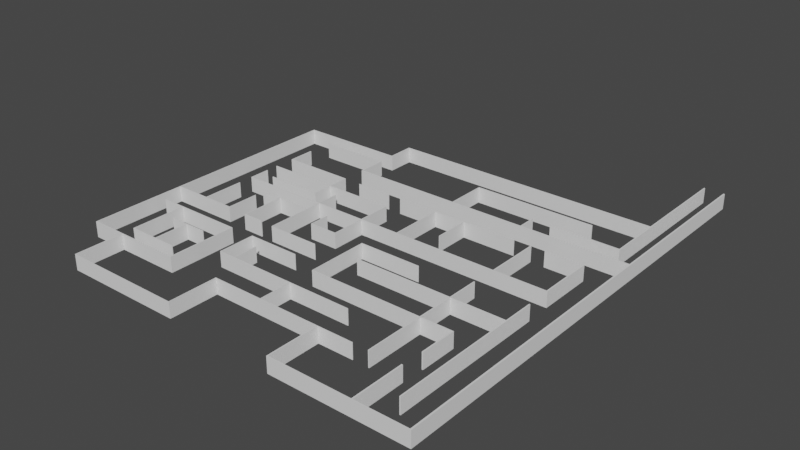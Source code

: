 # Source: paredesPuerta2.blend  (saved by Blender 3.3.6; exported with 4.5.12 LTS)
import bpy
from mathutils import Matrix  # noqa: F401  (used for matrix-valued properties, if any)

bpy.ops.wm.read_factory_settings(use_empty=True)
scene = bpy.context.scene
scene.name = 'Scene'

# ---- collections
col_collection = bpy.data.collections.new('Collection'); scene.collection.children.link(col_collection)

# ---- node groups
ng_auto_smooth = bpy.data.node_groups.new('Auto Smooth', 'GeometryNodeTree')
_s = ng_auto_smooth.interface.new_socket(name='Geometry', in_out='OUTPUT', socket_type='NodeSocketGeometry')
_s = ng_auto_smooth.interface.new_socket(name='Geometry', in_out='INPUT', socket_type='NodeSocketGeometry')
_s = ng_auto_smooth.interface.new_socket(name='Angle', in_out='INPUT', socket_type='NodeSocketFloat')
_s.subtype = 'ANGLE'
_s.min_value = 0.0
_s.max_value = 3.142
ng_auto_smooth.is_modifier = True
_N = ng_auto_smooth.nodes; _L = ng_auto_smooth.links
n0 = _N.new('NodeGroupOutput'); n0.name = 'Group Output'; n0.location = (480, -100)
n1 = _N.new('NodeGroupInput'); n1.name = 'Group Input'; n1.location = (-420, -300)
n2 = _N.new('NodeGroupInput'); n2.name = 'Group Input.001'; n2.location = (-60, -100)
n3 = _N.new('GeometryNodeSetShadeSmooth'); n3.name = 'Set Shade Smooth'; n3.location = (120, -100)
n3.domain = 'EDGE'
n4 = _N.new('GeometryNodeSetShadeSmooth'); n4.name = 'Set Shade Smooth.001'; n4.location = (300, -100)
n5 = _N.new('GeometryNodeInputMeshEdgeAngle'); n5.name = 'Edge Angle'; n5.location = (-420, -220)
n6 = _N.new('GeometryNodeInputEdgeSmooth'); n6.name = 'Is Edge Smooth'; n6.location = (-60, -160)
n7 = _N.new('GeometryNodeInputShadeSmooth'); n7.name = 'Is Face Smooth'; n7.location = (-240, -340)
n8 = _N.new('FunctionNodeBooleanMath'); n8.name = 'Boolean Math'; n8.location = (-60, -220)
n9 = _N.new('FunctionNodeCompare'); n9.name = 'Compare'; n9.location = (-240, -180)
n9.operation = 'LESS_EQUAL'
_L.new(n5.outputs[0], n9.inputs[0])
_L.new(n4.outputs[0], n0.inputs[0])
_L.new(n1.outputs[1], n9.inputs[1])
_L.new(n9.outputs[0], n8.inputs[0])
_L.new(n7.outputs[0], n8.inputs[1])
_L.new(n2.outputs[0], n3.inputs[0])
_L.new(n6.outputs[0], n3.inputs[1])
_L.new(n3.outputs[0], n4.inputs[0])
_L.new(n8.outputs[0], n3.inputs[2])
n0.is_active_output = True

# ---- world
world_world = bpy.data.worlds.new('World'); scene.world = world_world
world_world.use_nodes = True; world_world.node_tree.nodes.clear()
_N = world_world.node_tree.nodes; _L = world_world.node_tree.links
n0 = _N.new('ShaderNodeOutputWorld'); n0.name = 'World Output'; n0.location = (300, 300)
n1 = _N.new('ShaderNodeBackground'); n1.name = 'Background'; n1.location = (10, 300)
n1.inputs[0].default_value = (0.05088, 0.05088, 0.05088, 1.0)
_L.new(n1.outputs[0], n0.inputs[0])
n0.is_active_output = True
world_world.color = (0.05088, 0.05088, 0.05088)
world_world.use_sun_shadow = False
world_world.sun_shadow_jitter_overblur = 0.0

# ---- meshes
me_circle_003 = bpy.data.meshes.new('Circle.003')
me_circle_003.from_pydata([(-1.59, 0.1531, 0.6751), (-1.59, 0.1527, 0.6795), (-1.59, 0.1514, 0.6837), (-1.59, 0.1493, 0.6876), (-1.59, 0.1464, 0.6911), (-1.59, 0.143, 0.6939), (-1.59, 0.1391, 0.696), (-1.59, 0.1348, 0.6973), (-1.59, 0.1304, 0.6977), (-1.59, 0.126, 0.6973), (-1.59, 0.1218, 0.696), (-1.59, 0.1178, 0.6939), (-1.59, 0.1144, 0.6911), (-1.59, 0.1116, 0.6876), (-1.59, 0.1095, 0.6837), (-1.59, 0.1082, 0.6795), (-1.59, 0.1078, 0.6751), (-1.59, 0.1082, 0.6706), (-1.59, 0.1095, 0.6664), (-1.59, 0.1116, 0.6625), (-1.59, 0.1144, 0.659), (-1.59, 0.1178, 0.6562), (-1.59, 0.1218, 0.6541), (-1.59, 0.126, 0.6528), (-1.59, 0.1304, 0.6524), (-1.59, 0.1348, 0.6528), (-1.59, 0.1391, 0.6541), (-1.59, 0.143, 0.6562), (-1.59, 0.1464, 0.659), (-1.59, 0.1493, 0.6625), (-1.59, 0.1514, 0.6664), (-1.59, 0.1527, 0.6706), (-1.577, 0.1531, 0.6751), (-1.577, 0.1527, 0.6795), (-1.577, 0.1514, 0.6837), (-1.577, 0.1493, 0.6876), (-1.577, 0.1464, 0.6911), (-1.577, 0.143, 0.6939), (-1.577, 0.1391, 0.696), (-1.577, 0.1348, 0.6973), (-1.577, 0.1304, 0.6977), (-1.577, 0.126, 0.6973), (-1.577, 0.1218, 0.696), (-1.577, 0.1178, 0.6939), (-1.577, 0.1144, 0.6911), (-1.577, 0.1116, 0.6876), (-1.577, 0.1095, 0.6837), (-1.577, 0.1082, 0.6795), (-1.577, 0.1078, 0.6751), (-1.577, 0.1082, 0.6706), (-1.577, 0.1095, 0.6664), (-1.577, 0.1116, 0.6625), (-1.577, 0.1144, 0.659), (-1.577, 0.1178, 0.6562), (-1.577, 0.1218, 0.6541), (-1.577, 0.126, 0.6528), (-1.577, 0.1304, 0.6524), (-1.577, 0.1348, 0.6528), (-1.577, 0.1391, 0.6541), (-1.577, 0.143, 0.6562), (-1.577, 0.1464, 0.659), (-1.577, 0.1493, 0.6625), (-1.577, 0.1514, 0.6664), (-1.577, 0.1527, 0.6706), (-1.577, 0.1424, 0.6709), (-1.577, 0.1422, 0.6733), (-1.577, 0.1415, 0.6755), (-1.577, 0.1404, 0.6776), (-1.577, 0.1389, 0.6794), (-1.577, 0.1371, 0.6809), (-1.577, 0.135, 0.6912), (-1.577, 0.1328, 0.6918), (-1.577, 0.1304, 0.6921), (-1.577, 0.1281, 0.6918), (-1.577, 0.1258, 0.6912), (-1.577, 0.1238, 0.6809), (-1.577, 0.1219, 0.6794), (-1.577, 0.1204, 0.6776), (-1.577, 0.1193, 0.6755), (-1.577, 0.1187, 0.6733), (-1.577, 0.1184, 0.6709), (-1.577, 0.1187, 0.6686), (-1.577, 0.1193, 0.6664), (-1.577, 0.1204, 0.6643), (-1.577, 0.1219, 0.6625), (-1.577, 0.1238, 0.661), (-1.577, 0.1258, 0.6599), (-1.577, 0.1281, 0.6592), (-1.577, 0.1304, 0.6589), (-1.577, 0.1328, 0.6592), (-1.577, 0.135, 0.6599), (-1.577, 0.1371, 0.661), (-1.577, 0.1389, 0.6625), (-1.577, 0.1404, 0.6643), (-1.577, 0.1415, 0.6664), (-1.577, 0.1422, 0.6686), (-1.59, 0.126, 0.6122), (-1.59, 0.1218, 0.6135), (-1.59, 0.1304, 0.6118), (-1.59, 0.1348, 0.6122), (-1.59, 0.1391, 0.6135), (-1.581, 0.126, 0.6528), (-1.581, 0.1218, 0.6541), (-1.581, 0.1304, 0.6524), (-1.581, 0.1348, 0.6528), (-1.581, 0.1391, 0.6541), (-1.581, 0.1304, 0.6118), (-1.581, 0.126, 0.6122), (-1.581, 0.1218, 0.6135), (-1.581, 0.1348, 0.6122), (-1.581, 0.1391, 0.6135), (-1.596, 0.1424, 0.6709), (-1.596, 0.1422, 0.6733), (-1.596, 0.1415, 0.6755), (-1.596, 0.1404, 0.6776), (-1.596, 0.1389, 0.6794), (-1.596, 0.1371, 0.6809), (-1.596, 0.135, 0.6912), (-1.596, 0.1328, 0.6918), (-1.596, 0.1304, 0.6921), (-1.596, 0.1281, 0.6918), (-1.596, 0.1258, 0.6912), (-1.596, 0.1238, 0.6809), (-1.596, 0.1219, 0.6794), (-1.596, 0.1204, 0.6776), (-1.596, 0.1193, 0.6755), (-1.596, 0.1187, 0.6733), (-1.596, 0.1184, 0.6709), (-1.596, 0.1187, 0.6686), (-1.596, 0.1193, 0.6664), (-1.596, 0.1204, 0.6643), (-1.596, 0.1219, 0.6625), (-1.596, 0.1238, 0.661), (-1.596, 0.1258, 0.6599), (-1.596, 0.1281, 0.6592), (-1.596, 0.1304, 0.6589), (-1.596, 0.1328, 0.6592), (-1.596, 0.135, 0.6599), (-1.596, 0.1371, 0.661), (-1.596, 0.1389, 0.6625), (-1.596, 0.1404, 0.6643), (-1.596, 0.1415, 0.6664), (-1.596, 0.1422, 0.6686)], [], [(9, 10, 42, 41), (23, 24, 98, 96), (10, 11, 43, 42), (11, 12, 44, 43), (58, 57, 104, 105), (12, 13, 45, 44), (26, 27, 59, 58), (13, 14, 46, 45), (0, 1, 33, 32), (27, 28, 60, 59), (14, 15, 47, 46), (1, 2, 34, 33), (28, 29, 61, 60), (15, 16, 48, 47), (2, 3, 35, 34), (29, 30, 62, 61), (16, 17, 49, 48), (3, 4, 36, 35), (30, 31, 63, 62), (17, 18, 50, 49), (4, 5, 37, 36), (31, 0, 32, 63), (18, 19, 51, 50), (5, 6, 38, 37), (19, 20, 52, 51), (6, 7, 39, 38), (20, 21, 53, 52), (7, 8, 40, 39), (21, 22, 54, 53), (8, 9, 41, 40), (22, 23, 96, 97), (41, 42, 74, 73), (55, 56, 88, 87), (42, 43, 75, 74), (56, 57, 89, 88), (43, 44, 76, 75), (57, 58, 90, 89), (44, 45, 77, 76), (58, 59, 91, 90), (45, 46, 78, 77), (32, 33, 65, 64), (59, 60, 92, 91), (46, 47, 79, 78), (33, 34, 66, 65), (60, 61, 93, 92), (47, 48, 80, 79), (34, 35, 67, 66), (61, 62, 94, 93), (48, 49, 81, 80), (35, 36, 68, 67), (62, 63, 95, 94), (49, 50, 82, 81), (36, 37, 69, 68), (63, 32, 64, 95), (50, 51, 83, 82), (37, 38, 70, 69), (51, 52, 84, 83), (38, 39, 71, 70), (52, 53, 85, 84), (39, 40, 72, 71), (53, 54, 86, 85), (40, 41, 73, 72), (54, 55, 87, 86), (97, 108, 102, 22), (98, 99, 109, 106), (97, 96, 107, 108), (24, 25, 99, 98), (57, 56, 103, 104), (25, 26, 100, 99), (105, 104, 109, 110), (104, 103, 106, 109), (101, 102, 108, 107), (103, 101, 107, 106), (55, 54, 102, 101), (96, 98, 106, 107), (105, 110, 100, 26), (99, 100, 110, 109), (56, 55, 101, 103), (90, 91, 138, 137), (77, 78, 125, 124), (64, 65, 112, 111), (91, 92, 139, 138), (78, 79, 126, 125), (65, 66, 113, 112), (92, 93, 140, 139), (79, 80, 127, 126), (66, 67, 114, 113), (93, 94, 141, 140), (80, 81, 128, 127), (67, 68, 115, 114), (94, 95, 142, 141), (81, 82, 129, 128), (68, 69, 116, 115), (95, 64, 111, 142), (82, 83, 130, 129), (69, 70, 117, 116), (83, 84, 131, 130), (70, 71, 118, 117), (84, 85, 132, 131), (71, 72, 119, 118), (85, 86, 133, 132), (72, 73, 120, 119), (86, 87, 134, 133), (73, 74, 121, 120), (87, 88, 135, 134), (74, 75, 122, 121), (88, 89, 136, 135), (75, 76, 123, 122), (89, 90, 137, 136), (76, 77, 124, 123), (112, 113, 114, 115, 116, 117, 118, 119, 120, 121, 122, 123, 124, 125, 126, 127, 128, 129, 130, 131, 132, 133, 134, 135, 136, 137, 138, 139, 140, 141, 142, 111)])
me_circle_003.polygons.foreach_set('use_smooth', [True] * 111)
_uv = me_circle_003.uv_layers.new(name='UVMap')
_uv.uv.foreach_set('vector', [0.0, 0.0, 0.0, 0.0, 0.0, 0.0, 0.0, 0.0, 0.0, 0.0, 0.0, 0.0, 0.0, 0.0, 0.0, 0.0, 0.0, 0.0, 0.0, 0.0, 0.0, 0.0, 0.0, 0.0, 0.0, 0.0, 0.0, 0.0, 0.0, 0.0, 0.0, 0.0, 0.0, 0.0, 0.0, 0.0, 0.0, 0.0, 0.0, 0.0, 0.0, 0.0, 0.0, 0.0, 0.0, 0.0, 0.0, 0.0, 0.0, 0.0, 0.0, 0.0, 0.0, 0.0, 0.0, 0.0, 0.0, 0.0, 0.0, 0.0, 0.0, 0.0, 0.0, 0.0, 0.0, 0.0, 0.0, 0.0, 0.0, 0.0, 0.0, 0.0, 0.0, 0.0, 0.0, 0.0, 0.0, 0.0, 0.0, 0.0, 0.0, 0.0, 0.0, 0.0, 0.0, 0.0, 0.0, 0.0, 0.0, 0.0, 0.0, 0.0, 0.0, 0.0, 0.0, 0.0, 0.0, 0.0, 0.0, 0.0, 0.0, 0.0, 0.0, 0.0, 0.0, 0.0, 0.0, 0.0, 0.0, 0.0, 0.0, 0.0, 0.0, 0.0, 0.0, 0.0, 0.0, 0.0, 0.0, 0.0, 0.0, 0.0, 0.0, 0.0, 0.0, 0.0, 0.0, 0.0, 0.0, 0.0, 0.0, 0.0, 0.0, 0.0, 0.0, 0.0, 0.0, 0.0, 0.0, 0.0, 0.0, 0.0, 0.0, 0.0, 0.0, 0.0, 0.0, 0.0, 0.0, 0.0, 0.0, 0.0, 0.0, 0.0, 0.0, 0.0, 0.0, 0.0, 0.0, 0.0, 0.0, 0.0, 0.0, 0.0, 0.0, 0.0, 0.0, 0.0, 0.0, 0.0, 0.0, 0.0, 0.0, 0.0, 0.0, 0.0, 0.0, 0.0, 0.0, 0.0, 0.0, 0.0, 0.0, 0.0, 0.0, 0.0, 0.0, 0.0, 0.0, 0.0, 0.0, 0.0, 0.0, 0.0, 0.0, 0.0, 0.0, 0.0, 0.0, 0.0, 0.0, 0.0, 0.0, 0.0, 0.0, 0.0, 0.0, 0.0, 0.0, 0.0, 0.0, 0.0, 0.0, 0.0, 0.0, 0.0, 0.0, 0.0, 0.0, 0.0, 0.0, 0.0, 0.0, 0.0, 0.0, 0.0, 0.0, 0.0, 0.0, 0.0, 0.0, 0.0, 0.0, 0.0, 0.0, 0.0, 0.0, 0.0, 0.0, 0.0, 0.0, 0.0, 0.0, 0.0, 0.0, 0.0, 0.0, 0.0, 0.0, 0.0, 0.0, 0.0, 0.0, 0.0, 0.0, 0.0, 0.0, 0.0, 0.0, 0.0, 0.0, 0.0, 0.0, 0.0, 0.0, 0.0, 0.0, 0.0, 0.0, 0.0, 0.0, 0.0, 0.0, 0.0, 0.0, 0.0, 0.0, 0.0, 0.0, 0.0, 0.0, 0.0, 0.0, 0.0, 0.0, 0.0, 0.0, 0.0, 0.0, 0.0, 0.0, 0.0, 0.0, 0.0, 0.0, 0.0, 0.0, 0.0, 0.0, 0.0, 0.0, 0.0, 0.0, 0.0, 0.0, 0.0, 0.0, 0.0, 0.0, 0.0, 0.0, 0.0, 0.0, 0.0, 0.0, 0.0, 0.0, 0.0, 0.0, 0.0, 0.0, 0.0, 0.0, 0.0, 0.0, 0.0, 0.0, 0.0, 0.0, 0.0, 0.0, 0.0, 0.0, 0.0, 0.0, 0.0, 0.0, 0.0, 0.0, 0.0, 0.0, 0.0, 0.0, 0.0, 0.0, 0.0, 0.0, 0.0, 0.0, 0.0, 0.0, 0.0, 0.0, 0.0, 0.0, 0.0, 0.0, 0.0, 0.0, 0.0, 0.0, 0.0, 0.0, 0.0, 0.0, 0.0, 0.0, 0.0, 0.0, 0.0, 0.0, 0.0, 0.0, 0.0, 0.0, 0.0, 0.0, 0.0, 0.0, 0.0, 0.0, 0.0, 0.0, 0.0, 0.0, 0.0, 0.0, 0.0, 0.0, 0.0, 0.0, 0.0, 0.0, 0.0, 0.0, 0.0, 0.0, 0.0, 0.0, 0.0, 0.0, 0.0, 0.0, 0.0, 0.0, 0.0, 0.0, 0.0, 0.0, 0.0, 0.0, 0.0, 0.0, 0.0, 0.0, 0.0, 0.0, 0.0, 0.0, 0.0, 0.0, 0.0, 0.0, 0.0, 0.0, 0.0, 0.0, 0.0, 0.0, 0.0, 0.0, 0.0, 0.0, 0.0, 0.0, 0.0, 0.0, 0.0, 0.0, 0.0, 0.0, 0.0, 0.0, 0.0, 0.0, 0.0, 0.0, 0.0, 0.0, 0.0, 0.0, 0.0, 0.0, 0.0, 0.0, 0.0, 0.0, 0.0, 0.0, 0.0, 0.0, 0.0, 0.0, 0.0, 0.0, 0.0, 0.0, 0.0, 0.0, 0.0, 0.0, 0.0, 0.0, 0.0, 0.0, 0.0, 0.0, 0.0, 0.0, 0.0, 0.0, 0.0, 0.0, 0.0, 0.0, 0.0, 0.0, 0.0, 0.0, 0.0, 0.0, 0.0, 0.0, 0.0, 0.0, 0.0, 0.0, 0.0, 0.0, 0.0, 0.0, 0.0, 0.0, 0.0, 0.0, 0.0, 0.0, 0.0, 0.0, 0.0, 0.0, 0.0, 0.0, 0.0, 0.0, 0.0, 0.0, 0.0, 0.0, 0.0, 0.0, 0.0, 0.0, 0.0, 0.0, 0.0, 0.0, 0.0, 0.0, 0.0, 0.0, 0.0, 0.0, 0.0, 0.0, 0.0, 0.0, 0.0, 0.0, 0.0, 0.0, 0.0, 0.0, 0.0, 0.0, 0.0, 0.0, 0.0, 0.0, 0.0, 0.0, 0.0, 0.0, 0.0, 0.0, 0.0, 0.0, 0.0, 0.0, 0.0, 0.0, 0.0, 0.0, 0.0, 0.0, 0.0, 0.0, 0.0, 0.0, 0.0, 0.0, 0.0, 0.0, 0.0, 0.0, 0.0, 0.0, 0.0, 0.0, 0.0, 0.0, 0.0, 0.0, 0.0, 0.0, 0.0, 0.0, 0.0, 0.0, 0.0, 0.0, 0.0, 0.0, 0.0, 0.0, 0.0, 0.0, 0.0, 0.0, 0.0, 0.0, 0.0, 0.0, 0.0, 0.0, 0.0, 0.0, 0.0, 0.0, 0.0, 0.0, 0.0, 0.0, 0.0, 0.0, 0.0, 0.0, 0.0, 0.0, 0.0, 0.0, 0.0, 0.0, 0.0, 0.0, 0.0, 0.0, 0.0, 0.0, 0.0, 0.0, 0.0, 0.0, 0.0, 0.0, 0.0, 0.0, 0.0, 0.0, 0.0, 0.0, 0.0, 0.0, 0.0, 0.0, 0.0, 0.0, 0.0, 0.0, 0.0, 0.0, 0.0, 0.0, 0.0, 0.0, 0.0, 0.0, 0.0, 0.0, 0.0, 0.0, 0.0, 0.0, 0.0, 0.0, 0.0, 0.0, 0.0, 0.0, 0.0, 0.0, 0.0, 0.0, 0.0, 0.0, 0.0, 0.0, 0.0, 0.0, 0.0, 0.0, 0.0, 0.0, 0.0, 0.0, 0.0, 0.0, 0.0, 0.0, 0.0, 0.0, 0.0, 0.0, 0.0, 0.0, 0.0, 0.0, 0.0, 0.0, 0.0, 0.0, 0.0, 0.0, 0.0, 0.0, 0.0, 0.0, 0.0, 0.0, 0.0, 0.0, 0.0, 0.0, 0.0, 0.0, 0.0, 0.0, 0.0, 0.0, 0.0, 0.0, 0.0, 0.0, 0.0, 0.0, 0.0, 0.0, 0.0, 0.0, 0.0, 0.0, 0.0, 0.0, 0.0, 0.0, 0.0, 0.0, 0.0, 0.0, 0.0, 0.0, 0.0, 0.0, 0.0, 0.0, 0.0, 0.0, 0.0, 0.0, 0.0, 0.0, 0.0, 0.0, 0.0, 0.0, 0.0, 0.0, 0.0, 0.0, 0.0, 0.0, 0.0, 0.0, 0.0, 0.0, 0.0, 0.0, 0.0, 0.0, 0.0, 0.0, 0.0, 0.0, 0.0, 0.0, 0.0, 0.0, 0.0, 0.0, 0.0, 0.0, 0.0, 0.0, 0.0, 0.0, 0.0, 0.0, 0.0, 0.0, 0.0, 0.0, 0.0, 0.0, 0.0, 0.0, 0.0, 0.0, 0.0, 0.0, 0.0, 0.0, 0.0, 0.0, 0.0, 0.0, 0.0, 0.0, 0.0, 0.0, 0.0, 0.0, 0.0, 0.0, 0.0, 0.0, 0.0, 0.0, 0.0, 0.0, 0.0, 0.0, 0.0, 0.0, 0.0, 0.0, 0.0, 0.0, 0.0, 0.0, 0.0, 0.0, 0.0, 0.0, 0.0, 0.0, 0.0, 0.0, 0.0, 0.0, 0.0, 0.0, 0.0, 0.0, 0.0, 0.0, 0.0, 0.0, 0.0, 0.0, 0.0, 0.0, 0.0, 0.0, 0.0, 0.0, 0.0, 0.0, 0.0, 0.0, 0.0, 0.0, 0.0, 0.0, 0.0, 0.0, 0.0, 0.0, 0.0, 0.0, 0.0, 0.0, 0.0, 0.0, 0.0, 0.0, 0.0, 0.0, 0.0, 0.0, 0.0, 0.0, 0.0, 0.0, 0.0, 0.0, 0.0, 0.0, 0.0, 0.0, 0.0, 0.0, 0.0, 0.0, 0.0, 0.0, 0.0, 0.0, 0.0, 0.0, 0.0, 0.0, 0.0, 0.0, 0.0, 0.0, 0.0, 0.0, 0.0, 0.0, 0.0, 0.0, 0.0, 0.0, 0.0, 0.0, 0.0, 0.0, 0.0, 0.0, 0.0, 0.0, 0.0, 0.0, 0.0, 0.0, 0.0, 0.0, 0.0, 0.0, 0.0, 0.0, 0.0, 0.0, 0.0, 0.0, 0.0, 0.0, 0.0, 0.0, 0.0, 0.0, 0.0, 0.0, 0.0])
me_circle_003.update()
me_circle_002 = bpy.data.meshes.new('Circle.002')
me_circle_002.from_pydata([(-1.59, 0.1531, 0.6751), (-1.59, 0.1527, 0.6795), (-1.59, 0.1514, 0.6837), (-1.59, 0.1493, 0.6876), (-1.59, 0.1464, 0.6911), (-1.59, 0.143, 0.6939), (-1.59, 0.1391, 0.696), (-1.59, 0.1348, 0.6973), (-1.59, 0.1304, 0.6977), (-1.59, 0.126, 0.6973), (-1.59, 0.1218, 0.696), (-1.59, 0.1178, 0.6939), (-1.59, 0.1144, 0.6911), (-1.59, 0.1116, 0.6876), (-1.59, 0.1095, 0.6837), (-1.59, 0.1082, 0.6795), (-1.59, 0.1078, 0.6751), (-1.59, 0.1082, 0.6706), (-1.59, 0.1095, 0.6664), (-1.59, 0.1116, 0.6625), (-1.59, 0.1144, 0.659), (-1.59, 0.1178, 0.6562), (-1.59, 0.1218, 0.6541), (-1.59, 0.126, 0.6528), (-1.59, 0.1304, 0.6524), (-1.59, 0.1348, 0.6528), (-1.59, 0.1391, 0.6541), (-1.59, 0.143, 0.6562), (-1.59, 0.1464, 0.659), (-1.59, 0.1493, 0.6625), (-1.59, 0.1514, 0.6664), (-1.59, 0.1527, 0.6706), (-1.577, 0.1531, 0.6751), (-1.577, 0.1527, 0.6795), (-1.577, 0.1514, 0.6837), (-1.577, 0.1493, 0.6876), (-1.577, 0.1464, 0.6911), (-1.577, 0.143, 0.6939), (-1.577, 0.1391, 0.696), (-1.577, 0.1348, 0.6973), (-1.577, 0.1304, 0.6977), (-1.577, 0.126, 0.6973), (-1.577, 0.1218, 0.696), (-1.577, 0.1178, 0.6939), (-1.577, 0.1144, 0.6911), (-1.577, 0.1116, 0.6876), (-1.577, 0.1095, 0.6837), (-1.577, 0.1082, 0.6795), (-1.577, 0.1078, 0.6751), (-1.577, 0.1082, 0.6706), (-1.577, 0.1095, 0.6664), (-1.577, 0.1116, 0.6625), (-1.577, 0.1144, 0.659), (-1.577, 0.1178, 0.6562), (-1.577, 0.1218, 0.6541), (-1.577, 0.126, 0.6528), (-1.577, 0.1304, 0.6524), (-1.577, 0.1348, 0.6528), (-1.577, 0.1391, 0.6541), (-1.577, 0.143, 0.6562), (-1.577, 0.1464, 0.659), (-1.577, 0.1493, 0.6625), (-1.577, 0.1514, 0.6664), (-1.577, 0.1527, 0.6706), (-1.577, 0.1424, 0.6709), (-1.577, 0.1422, 0.6733), (-1.577, 0.1415, 0.6755), (-1.577, 0.1404, 0.6776), (-1.577, 0.1389, 0.6794), (-1.577, 0.1371, 0.6809), (-1.577, 0.135, 0.6912), (-1.577, 0.1328, 0.6918), (-1.577, 0.1304, 0.6921), (-1.577, 0.1281, 0.6918), (-1.577, 0.1258, 0.6912), (-1.577, 0.1238, 0.6809), (-1.577, 0.1219, 0.6794), (-1.577, 0.1204, 0.6776), (-1.577, 0.1193, 0.6755), (-1.577, 0.1187, 0.6733), (-1.577, 0.1184, 0.6709), (-1.577, 0.1187, 0.6686), (-1.577, 0.1193, 0.6664), (-1.577, 0.1204, 0.6643), (-1.577, 0.1219, 0.6625), (-1.577, 0.1238, 0.661), (-1.577, 0.1258, 0.6599), (-1.577, 0.1281, 0.6592), (-1.577, 0.1304, 0.6589), (-1.577, 0.1328, 0.6592), (-1.577, 0.135, 0.6599), (-1.577, 0.1371, 0.661), (-1.577, 0.1389, 0.6625), (-1.577, 0.1404, 0.6643), (-1.577, 0.1415, 0.6664), (-1.577, 0.1422, 0.6686), (-1.59, 0.126, 0.6122), (-1.59, 0.1218, 0.6135), (-1.59, 0.1304, 0.6118), (-1.59, 0.1348, 0.6122), (-1.59, 0.1391, 0.6135), (-1.581, 0.126, 0.6528), (-1.581, 0.1218, 0.6541), (-1.581, 0.1304, 0.6524), (-1.581, 0.1348, 0.6528), (-1.581, 0.1391, 0.6541), (-1.581, 0.1304, 0.6118), (-1.581, 0.126, 0.6122), (-1.581, 0.1218, 0.6135), (-1.581, 0.1348, 0.6122), (-1.581, 0.1391, 0.6135), (-1.596, 0.1424, 0.6709), (-1.596, 0.1422, 0.6733), (-1.596, 0.1415, 0.6755), (-1.596, 0.1404, 0.6776), (-1.596, 0.1389, 0.6794), (-1.596, 0.1371, 0.6809), (-1.596, 0.135, 0.6912), (-1.596, 0.1328, 0.6918), (-1.596, 0.1304, 0.6921), (-1.596, 0.1281, 0.6918), (-1.596, 0.1258, 0.6912), (-1.596, 0.1238, 0.6809), (-1.596, 0.1219, 0.6794), (-1.596, 0.1204, 0.6776), (-1.596, 0.1193, 0.6755), (-1.596, 0.1187, 0.6733), (-1.596, 0.1184, 0.6709), (-1.596, 0.1187, 0.6686), (-1.596, 0.1193, 0.6664), (-1.596, 0.1204, 0.6643), (-1.596, 0.1219, 0.6625), (-1.596, 0.1238, 0.661), (-1.596, 0.1258, 0.6599), (-1.596, 0.1281, 0.6592), (-1.596, 0.1304, 0.6589), (-1.596, 0.1328, 0.6592), (-1.596, 0.135, 0.6599), (-1.596, 0.1371, 0.661), (-1.596, 0.1389, 0.6625), (-1.596, 0.1404, 0.6643), (-1.596, 0.1415, 0.6664), (-1.596, 0.1422, 0.6686)], [], [(9, 10, 42, 41), (23, 24, 98, 96), (10, 11, 43, 42), (11, 12, 44, 43), (58, 57, 104, 105), (12, 13, 45, 44), (26, 27, 59, 58), (13, 14, 46, 45), (0, 1, 33, 32), (27, 28, 60, 59), (14, 15, 47, 46), (1, 2, 34, 33), (28, 29, 61, 60), (15, 16, 48, 47), (2, 3, 35, 34), (29, 30, 62, 61), (16, 17, 49, 48), (3, 4, 36, 35), (30, 31, 63, 62), (17, 18, 50, 49), (4, 5, 37, 36), (31, 0, 32, 63), (18, 19, 51, 50), (5, 6, 38, 37), (19, 20, 52, 51), (6, 7, 39, 38), (20, 21, 53, 52), (7, 8, 40, 39), (21, 22, 54, 53), (8, 9, 41, 40), (22, 23, 96, 97), (41, 42, 74, 73), (55, 56, 88, 87), (42, 43, 75, 74), (56, 57, 89, 88), (43, 44, 76, 75), (57, 58, 90, 89), (44, 45, 77, 76), (58, 59, 91, 90), (45, 46, 78, 77), (32, 33, 65, 64), (59, 60, 92, 91), (46, 47, 79, 78), (33, 34, 66, 65), (60, 61, 93, 92), (47, 48, 80, 79), (34, 35, 67, 66), (61, 62, 94, 93), (48, 49, 81, 80), (35, 36, 68, 67), (62, 63, 95, 94), (49, 50, 82, 81), (36, 37, 69, 68), (63, 32, 64, 95), (50, 51, 83, 82), (37, 38, 70, 69), (51, 52, 84, 83), (38, 39, 71, 70), (52, 53, 85, 84), (39, 40, 72, 71), (53, 54, 86, 85), (40, 41, 73, 72), (54, 55, 87, 86), (97, 108, 102, 22), (98, 99, 109, 106), (97, 96, 107, 108), (24, 25, 99, 98), (57, 56, 103, 104), (25, 26, 100, 99), (105, 104, 109, 110), (104, 103, 106, 109), (101, 102, 108, 107), (103, 101, 107, 106), (55, 54, 102, 101), (96, 98, 106, 107), (105, 110, 100, 26), (99, 100, 110, 109), (56, 55, 101, 103), (90, 91, 138, 137), (77, 78, 125, 124), (64, 65, 112, 111), (91, 92, 139, 138), (78, 79, 126, 125), (65, 66, 113, 112), (92, 93, 140, 139), (79, 80, 127, 126), (66, 67, 114, 113), (93, 94, 141, 140), (80, 81, 128, 127), (67, 68, 115, 114), (94, 95, 142, 141), (81, 82, 129, 128), (68, 69, 116, 115), (95, 64, 111, 142), (82, 83, 130, 129), (69, 70, 117, 116), (83, 84, 131, 130), (70, 71, 118, 117), (84, 85, 132, 131), (71, 72, 119, 118), (85, 86, 133, 132), (72, 73, 120, 119), (86, 87, 134, 133), (73, 74, 121, 120), (87, 88, 135, 134), (74, 75, 122, 121), (88, 89, 136, 135), (75, 76, 123, 122), (89, 90, 137, 136), (76, 77, 124, 123), (112, 113, 114, 115, 116, 117, 118, 119, 120, 121, 122, 123, 124, 125, 126, 127, 128, 129, 130, 131, 132, 133, 134, 135, 136, 137, 138, 139, 140, 141, 142, 111)])
me_circle_002.polygons.foreach_set('use_smooth', [True] * 111)
_uv = me_circle_002.uv_layers.new(name='UVMap')
_uv.uv.foreach_set('vector', [0.0, 0.0, 0.0, 0.0, 0.0, 0.0, 0.0, 0.0, 0.0, 0.0, 0.0, 0.0, 0.0, 0.0, 0.0, 0.0, 0.0, 0.0, 0.0, 0.0, 0.0, 0.0, 0.0, 0.0, 0.0, 0.0, 0.0, 0.0, 0.0, 0.0, 0.0, 0.0, 0.0, 0.0, 0.0, 0.0, 0.0, 0.0, 0.0, 0.0, 0.0, 0.0, 0.0, 0.0, 0.0, 0.0, 0.0, 0.0, 0.0, 0.0, 0.0, 0.0, 0.0, 0.0, 0.0, 0.0, 0.0, 0.0, 0.0, 0.0, 0.0, 0.0, 0.0, 0.0, 0.0, 0.0, 0.0, 0.0, 0.0, 0.0, 0.0, 0.0, 0.0, 0.0, 0.0, 0.0, 0.0, 0.0, 0.0, 0.0, 0.0, 0.0, 0.0, 0.0, 0.0, 0.0, 0.0, 0.0, 0.0, 0.0, 0.0, 0.0, 0.0, 0.0, 0.0, 0.0, 0.0, 0.0, 0.0, 0.0, 0.0, 0.0, 0.0, 0.0, 0.0, 0.0, 0.0, 0.0, 0.0, 0.0, 0.0, 0.0, 0.0, 0.0, 0.0, 0.0, 0.0, 0.0, 0.0, 0.0, 0.0, 0.0, 0.0, 0.0, 0.0, 0.0, 0.0, 0.0, 0.0, 0.0, 0.0, 0.0, 0.0, 0.0, 0.0, 0.0, 0.0, 0.0, 0.0, 0.0, 0.0, 0.0, 0.0, 0.0, 0.0, 0.0, 0.0, 0.0, 0.0, 0.0, 0.0, 0.0, 0.0, 0.0, 0.0, 0.0, 0.0, 0.0, 0.0, 0.0, 0.0, 0.0, 0.0, 0.0, 0.0, 0.0, 0.0, 0.0, 0.0, 0.0, 0.0, 0.0, 0.0, 0.0, 0.0, 0.0, 0.0, 0.0, 0.0, 0.0, 0.0, 0.0, 0.0, 0.0, 0.0, 0.0, 0.0, 0.0, 0.0, 0.0, 0.0, 0.0, 0.0, 0.0, 0.0, 0.0, 0.0, 0.0, 0.0, 0.0, 0.0, 0.0, 0.0, 0.0, 0.0, 0.0, 0.0, 0.0, 0.0, 0.0, 0.0, 0.0, 0.0, 0.0, 0.0, 0.0, 0.0, 0.0, 0.0, 0.0, 0.0, 0.0, 0.0, 0.0, 0.0, 0.0, 0.0, 0.0, 0.0, 0.0, 0.0, 0.0, 0.0, 0.0, 0.0, 0.0, 0.0, 0.0, 0.0, 0.0, 0.0, 0.0, 0.0, 0.0, 0.0, 0.0, 0.0, 0.0, 0.0, 0.0, 0.0, 0.0, 0.0, 0.0, 0.0, 0.0, 0.0, 0.0, 0.0, 0.0, 0.0, 0.0, 0.0, 0.0, 0.0, 0.0, 0.0, 0.0, 0.0, 0.0, 0.0, 0.0, 0.0, 0.0, 0.0, 0.0, 0.0, 0.0, 0.0, 0.0, 0.0, 0.0, 0.0, 0.0, 0.0, 0.0, 0.0, 0.0, 0.0, 0.0, 0.0, 0.0, 0.0, 0.0, 0.0, 0.0, 0.0, 0.0, 0.0, 0.0, 0.0, 0.0, 0.0, 0.0, 0.0, 0.0, 0.0, 0.0, 0.0, 0.0, 0.0, 0.0, 0.0, 0.0, 0.0, 0.0, 0.0, 0.0, 0.0, 0.0, 0.0, 0.0, 0.0, 0.0, 0.0, 0.0, 0.0, 0.0, 0.0, 0.0, 0.0, 0.0, 0.0, 0.0, 0.0, 0.0, 0.0, 0.0, 0.0, 0.0, 0.0, 0.0, 0.0, 0.0, 0.0, 0.0, 0.0, 0.0, 0.0, 0.0, 0.0, 0.0, 0.0, 0.0, 0.0, 0.0, 0.0, 0.0, 0.0, 0.0, 0.0, 0.0, 0.0, 0.0, 0.0, 0.0, 0.0, 0.0, 0.0, 0.0, 0.0, 0.0, 0.0, 0.0, 0.0, 0.0, 0.0, 0.0, 0.0, 0.0, 0.0, 0.0, 0.0, 0.0, 0.0, 0.0, 0.0, 0.0, 0.0, 0.0, 0.0, 0.0, 0.0, 0.0, 0.0, 0.0, 0.0, 0.0, 0.0, 0.0, 0.0, 0.0, 0.0, 0.0, 0.0, 0.0, 0.0, 0.0, 0.0, 0.0, 0.0, 0.0, 0.0, 0.0, 0.0, 0.0, 0.0, 0.0, 0.0, 0.0, 0.0, 0.0, 0.0, 0.0, 0.0, 0.0, 0.0, 0.0, 0.0, 0.0, 0.0, 0.0, 0.0, 0.0, 0.0, 0.0, 0.0, 0.0, 0.0, 0.0, 0.0, 0.0, 0.0, 0.0, 0.0, 0.0, 0.0, 0.0, 0.0, 0.0, 0.0, 0.0, 0.0, 0.0, 0.0, 0.0, 0.0, 0.0, 0.0, 0.0, 0.0, 0.0, 0.0, 0.0, 0.0, 0.0, 0.0, 0.0, 0.0, 0.0, 0.0, 0.0, 0.0, 0.0, 0.0, 0.0, 0.0, 0.0, 0.0, 0.0, 0.0, 0.0, 0.0, 0.0, 0.0, 0.0, 0.0, 0.0, 0.0, 0.0, 0.0, 0.0, 0.0, 0.0, 0.0, 0.0, 0.0, 0.0, 0.0, 0.0, 0.0, 0.0, 0.0, 0.0, 0.0, 0.0, 0.0, 0.0, 0.0, 0.0, 0.0, 0.0, 0.0, 0.0, 0.0, 0.0, 0.0, 0.0, 0.0, 0.0, 0.0, 0.0, 0.0, 0.0, 0.0, 0.0, 0.0, 0.0, 0.0, 0.0, 0.0, 0.0, 0.0, 0.0, 0.0, 0.0, 0.0, 0.0, 0.0, 0.0, 0.0, 0.0, 0.0, 0.0, 0.0, 0.0, 0.0, 0.0, 0.0, 0.0, 0.0, 0.0, 0.0, 0.0, 0.0, 0.0, 0.0, 0.0, 0.0, 0.0, 0.0, 0.0, 0.0, 0.0, 0.0, 0.0, 0.0, 0.0, 0.0, 0.0, 0.0, 0.0, 0.0, 0.0, 0.0, 0.0, 0.0, 0.0, 0.0, 0.0, 0.0, 0.0, 0.0, 0.0, 0.0, 0.0, 0.0, 0.0, 0.0, 0.0, 0.0, 0.0, 0.0, 0.0, 0.0, 0.0, 0.0, 0.0, 0.0, 0.0, 0.0, 0.0, 0.0, 0.0, 0.0, 0.0, 0.0, 0.0, 0.0, 0.0, 0.0, 0.0, 0.0, 0.0, 0.0, 0.0, 0.0, 0.0, 0.0, 0.0, 0.0, 0.0, 0.0, 0.0, 0.0, 0.0, 0.0, 0.0, 0.0, 0.0, 0.0, 0.0, 0.0, 0.0, 0.0, 0.0, 0.0, 0.0, 0.0, 0.0, 0.0, 0.0, 0.0, 0.0, 0.0, 0.0, 0.0, 0.0, 0.0, 0.0, 0.0, 0.0, 0.0, 0.0, 0.0, 0.0, 0.0, 0.0, 0.0, 0.0, 0.0, 0.0, 0.0, 0.0, 0.0, 0.0, 0.0, 0.0, 0.0, 0.0, 0.0, 0.0, 0.0, 0.0, 0.0, 0.0, 0.0, 0.0, 0.0, 0.0, 0.0, 0.0, 0.0, 0.0, 0.0, 0.0, 0.0, 0.0, 0.0, 0.0, 0.0, 0.0, 0.0, 0.0, 0.0, 0.0, 0.0, 0.0, 0.0, 0.0, 0.0, 0.0, 0.0, 0.0, 0.0, 0.0, 0.0, 0.0, 0.0, 0.0, 0.0, 0.0, 0.0, 0.0, 0.0, 0.0, 0.0, 0.0, 0.0, 0.0, 0.0, 0.0, 0.0, 0.0, 0.0, 0.0, 0.0, 0.0, 0.0, 0.0, 0.0, 0.0, 0.0, 0.0, 0.0, 0.0, 0.0, 0.0, 0.0, 0.0, 0.0, 0.0, 0.0, 0.0, 0.0, 0.0, 0.0, 0.0, 0.0, 0.0, 0.0, 0.0, 0.0, 0.0, 0.0, 0.0, 0.0, 0.0, 0.0, 0.0, 0.0, 0.0, 0.0, 0.0, 0.0, 0.0, 0.0, 0.0, 0.0, 0.0, 0.0, 0.0, 0.0, 0.0, 0.0, 0.0, 0.0, 0.0, 0.0, 0.0, 0.0, 0.0, 0.0, 0.0, 0.0, 0.0, 0.0, 0.0, 0.0, 0.0, 0.0, 0.0, 0.0, 0.0, 0.0, 0.0, 0.0, 0.0, 0.0, 0.0, 0.0, 0.0, 0.0, 0.0, 0.0, 0.0, 0.0, 0.0, 0.0, 0.0, 0.0, 0.0, 0.0, 0.0, 0.0, 0.0, 0.0, 0.0, 0.0, 0.0, 0.0, 0.0, 0.0, 0.0, 0.0, 0.0, 0.0, 0.0, 0.0, 0.0, 0.0, 0.0, 0.0, 0.0, 0.0, 0.0, 0.0, 0.0, 0.0, 0.0, 0.0, 0.0, 0.0, 0.0, 0.0, 0.0, 0.0, 0.0, 0.0, 0.0, 0.0, 0.0, 0.0, 0.0, 0.0, 0.0, 0.0, 0.0, 0.0, 0.0, 0.0, 0.0, 0.0, 0.0, 0.0, 0.0, 0.0, 0.0, 0.0, 0.0, 0.0, 0.0, 0.0, 0.0, 0.0, 0.0, 0.0, 0.0, 0.0, 0.0, 0.0, 0.0, 0.0, 0.0, 0.0, 0.0, 0.0, 0.0, 0.0, 0.0, 0.0, 0.0, 0.0, 0.0, 0.0, 0.0, 0.0, 0.0, 0.0, 0.0, 0.0, 0.0, 0.0, 0.0, 0.0, 0.0, 0.0, 0.0, 0.0, 0.0, 0.0, 0.0, 0.0, 0.0, 0.0, 0.0, 0.0, 0.0, 0.0, 0.0, 0.0, 0.0, 0.0, 0.0, 0.0, 0.0, 0.0, 0.0, 0.0, 0.0, 0.0, 0.0, 0.0, 0.0, 0.0, 0.0, 0.0, 0.0, 0.0, 0.0, 0.0, 0.0, 0.0, 0.0])
me_circle_002.update()
me_cube = bpy.data.meshes.new('Cube')
me_cube.from_pydata([(-1.0, -1.014, -1.0), (-1.0, -1.014, 1.0), (-1.0, 5.804, -1.0), (-1.0, 5.804, 1.0), (146.4, -1.014, -1.0), (146.4, -1.014, 1.0), (147.2, 5.804, -1.0), (147.2, 5.804, 1.0), (-1.0, 5.727, 1.0), (-1.0, 5.727, -1.0), (147.2, 5.727, -1.0), (147.2, 5.727, 1.0), (-176.6, 5.804, -1.0), (-176.6, 5.727, -1.0), (-176.6, 5.727, 1.0), (-176.6, 5.804, 1.0), (-1.0, -0.8962, 1.0), (-1.0, -0.8962, -1.0), (146.4, -0.8962, -1.0), (146.4, -0.8962, 1.0), (-176.8, -1.014, -1.0), (-176.8, -1.014, 1.0), (-176.8, -0.8962, 1.0), (-176.8, -0.8962, -1.0), (-174.3, -0.8962, 1.0), (-174.3, -1.014, 1.0), (-174.3, -1.014, -1.0), (-174.3, -0.8962, -1.0), (-176.8, -11.31, -1.0), (-176.8, -11.31, 1.0), (-174.3, -11.31, 1.0), (-174.3, -11.31, -1.0), (-174.6, 5.804, -1.0), (-174.6, 5.804, 1.0), (-174.6, 5.727, 1.0), (-174.6, 5.727, -1.0), (-176.6, 22.88, 1.0), (-176.6, 22.88, -1.0), (-174.6, 22.88, -1.0), (-174.6, 22.88, 1.0), (-176.6, 22.74, 1.0), (-176.6, 22.74, -1.0), (-174.6, 22.74, -1.0), (-174.6, 22.74, 1.0), (144.8, 22.88, -1.0), (144.8, 22.88, 1.0), (144.8, 22.74, -1.0), (144.8, 22.74, 1.0), (140.7, 22.74, 1.0), (140.7, 22.88, 1.0), (140.7, 22.88, -1.0), (140.7, 22.74, -1.0), (397.8, 22.88, -1.0), (397.8, 22.88, 1.0), (397.8, 22.74, -1.0), (397.8, 22.74, 1.0), (144.8, 12.98, -1.0), (144.8, 12.98, 1.0), (140.7, 12.98, 1.0), (140.7, 12.98, -1.0), (140.7, 13.18, 1.0), (144.8, 13.18, 1.0), (140.7, 13.18, -1.0), (144.8, 13.18, -1.0), (-33.18, 12.98, -1.0), (-33.18, 12.98, 1.0), (-33.18, 13.18, 1.0), (-33.18, 13.18, -1.0), (-29.94, 12.98, -1.0), (-29.94, 13.18, -1.0), (-29.94, 13.18, 1.0), (-29.94, 12.98, 1.0), (-33.18, 18.71, -1.0), (-33.18, 18.71, 1.0), (-29.94, 18.71, 1.0), (-29.94, 18.71, -1.0), (-176.8, -11.14, -1.0), (-176.8, -11.14, 1.0), (-174.3, -11.14, 1.0), (-174.3, -11.14, -1.0), (331.5, -11.31, 1.0), (331.5, -11.31, -1.0), (331.5, -11.14, 1.0), (331.5, -11.14, -1.0), (-72.4, -11.14, -1.0), (-72.4, -11.31, -1.0), (-72.4, -11.31, 1.0), (-72.4, -11.14, 1.0), (-69.28, -11.14, -1.0), (-69.28, -11.31, -1.0), (-69.28, -11.31, 1.0), (-69.28, -11.14, 1.0), (-69.28, -4.286, 1.0), (-72.4, -4.286, 1.0), (-72.4, -4.286, -1.0), (-69.28, -4.286, -1.0), (328.8, -11.14, -1.0), (328.8, -11.31, -1.0), (328.8, -11.31, 1.0), (328.8, -11.14, 1.0), (331.5, -20.56, 1.0), (331.5, -20.56, -1.0), (328.8, -20.56, -1.0), (328.8, -20.56, 1.0), (331.5, -20.44, 1.0), (331.5, -20.44, -1.0), (328.8, -20.44, -1.0), (328.8, -20.44, 1.0), (12.39, -20.56, -1.0), (12.39, -20.56, 1.0), (12.39, -20.44, -1.0), (12.39, -20.44, 1.0), (15.94, -20.44, 1.0), (15.94, -20.56, 1.0), (15.94, -20.56, -1.0), (15.94, -20.44, -1.0), (12.39, -34.31, -1.0), (12.39, -34.31, 1.0), (15.94, -34.31, 1.0), (15.94, -34.31, -1.0), (12.39, -34.21, -1.0), (12.39, -34.21, 1.0), (15.94, -34.21, 1.0), (15.94, -34.21, -1.0), (-729.3, -34.31, -1.0), (-729.3, -34.31, 1.0), (-729.3, -34.21, -1.0), (-729.3, -34.21, 1.0), (393.6, 22.74, 1.0), (393.6, 22.88, 1.0), (393.6, 22.88, -1.0), (393.6, 22.74, -1.0), (397.8, 57.13, -1.0), (397.8, 57.13, 1.0), (393.6, 57.13, 1.0), (393.6, 57.13, -1.0), (1035.0, 22.88, -1.0), (1035.0, 22.88, 1.0), (1035.0, 22.74, -1.0), (1035.0, 22.74, 1.0), (331.5, 13.38, 1.0), (331.5, 13.38, -1.0), (328.8, 13.38, -1.0), (328.8, 13.38, 1.0), (331.5, 13.25, -1.0), (331.5, 13.25, 1.0), (328.8, 13.25, 1.0), (328.8, 13.25, -1.0), (714.6, 13.38, 1.0), (714.6, 13.38, -1.0), (714.6, 13.25, -1.0), (714.6, 13.25, 1.0), (331.5, -3.951, 1.0), (328.8, -3.951, -1.0), (331.5, -3.951, -1.0), (328.8, -3.951, 1.0), (331.5, -3.729, -1.0), (328.8, -3.729, 1.0), (331.5, -3.729, 1.0), (328.8, -3.729, -1.0), (1028.0, -3.729, 1.0), (1028.0, -3.951, 1.0), (1028.0, -3.951, -1.0), (1028.0, -3.729, -1.0), (-724.2, -34.31, -1.0), (-724.2, -34.21, -1.0), (-724.2, -34.21, 1.0), (-724.2, -34.31, 1.0), (-729.3, -20.4, -1.0), (-729.3, -20.4, 1.0), (-724.2, -20.4, -1.0), (-724.2, -20.4, 1.0), (-729.3, -20.68, -1.0), (-724.2, -20.68, -1.0), (-724.2, -20.68, 1.0), (-729.3, -20.68, 1.0), (-327.8, -20.4, -1.0), (-327.8, -20.4, 1.0), (-327.8, -20.68, -1.0), (-327.8, -20.68, 1.0), (-333.1, -20.68, 1.0), (-333.1, -20.4, 1.0), (-333.1, -20.4, -1.0), (-333.1, -20.68, -1.0), (-327.8, -1.039, -1.0), (-327.8, -1.039, 1.0), (-333.1, -1.039, -1.0), (-333.1, -1.039, 1.0), (-333.1, -1.284, -1.0), (-327.8, -1.284, -1.0), (-333.1, -1.284, 1.0), (-327.8, -1.284, 1.0), (-733.9, -1.039, 1.0), (-733.9, -1.039, -1.0), (-733.9, -1.284, -1.0), (-733.9, -1.284, 1.0), (716.2, -11.31, 1.0), (716.2, -11.31, -1.0), (716.2, -11.14, 1.0), (716.2, -11.14, -1.0), (1022.0, -3.951, 1.0), (1022.0, -3.729, 1.0), (1022.0, -3.729, -1.0), (1022.0, -3.951, -1.0), (1028.0, 6.889, -1.0), (1028.0, 6.889, 1.0), (1022.0, 6.889, 1.0), (1022.0, 6.889, -1.0), (1022.0, 6.684, 1.0), (1022.0, 6.684, -1.0), (1028.0, 6.684, -1.0), (1028.0, 6.684, 1.0), (1359.0, 6.889, -1.0), (1359.0, 6.889, 1.0), (1359.0, 6.684, -1.0), (1359.0, 6.684, 1.0), (393.6, 38.15, 1.0), (393.6, 38.15, -1.0), (397.8, 38.15, -1.0), (397.8, 38.15, 1.0), (393.6, 38.31, 1.0), (397.8, 38.31, -1.0), (393.6, 38.31, -1.0), (397.8, 38.31, 1.0), (393.6, 45.12, 1.0), (397.8, 45.12, -1.0), (393.6, 45.12, -1.0), (397.8, 45.12, 1.0), (393.6, 45.48, 1.0), (397.8, 45.48, -1.0), (393.6, 45.48, -1.0), (397.8, 45.48, 1.0), (-170.6, 38.31, -1.0), (-170.6, 38.15, -1.0), (-170.6, 38.15, 1.0), (-170.6, 38.31, 1.0), (-286.9, 45.27, -1.0), (-286.9, 45.12, -1.0), (-286.9, 45.12, 1.0), (-286.9, 45.27, 1.0), (160.5, 38.15, 1.0), (160.5, 38.15, -1.0), (160.5, 38.31, -1.0), (160.5, 38.31, 1.0), (140.6, 38.15, -1.0), (140.6, 38.31, -1.0), (140.6, 38.15, 1.0), (140.6, 38.31, 1.0), (56.43, 38.15, 1.0), (56.43, 38.31, 1.0), (56.43, 38.15, -1.0), (56.43, 38.31, -1.0), (50.72, 38.15, 1.0), (50.72, 38.31, 1.0), (50.72, 38.15, -1.0), (50.72, 38.31, -1.0), (144.8, 32.43, -1.0), (144.8, 32.43, 1.0), (140.7, 32.43, 1.0), (140.7, 32.43, -1.0), (-727.7, 22.88, 1.0), (-727.7, 22.88, -1.0), (-727.7, 22.74, 1.0), (-727.7, 22.74, -1.0), (-176.6, 18.46, -1.0), (-174.6, 18.46, 1.0), (-176.6, 18.46, 1.0), (-174.6, 18.46, -1.0), (-176.6, 18.61, 1.0), (-174.6, 18.61, -1.0), (-176.6, 18.61, -1.0), (-174.6, 18.61, 1.0), (-394.6, 18.61, -1.0), (-394.6, 18.46, -1.0), (-394.6, 18.46, 1.0), (-394.6, 18.61, 1.0), (-391.6, 18.61, -1.0), (-391.6, 18.61, 1.0), (-391.6, 18.46, 1.0), (-391.6, 18.46, -1.0), (-394.6, 5.935, 1.0), (-394.6, 5.935, -1.0), (-391.6, 5.935, 1.0), (-391.6, 5.935, -1.0), (-394.6, 6.182, -1.0), (-394.6, 6.182, 1.0), (-391.6, 6.182, 1.0), (-391.6, 6.182, -1.0), (-262.5, 5.935, 1.0), (-262.5, 5.935, -1.0), (-262.5, 6.182, 1.0), (-262.5, 6.182, -1.0), (-730.2, -1.039, -1.0), (-730.2, -1.039, 1.0), (-730.2, -1.284, 1.0), (-730.2, -1.284, -1.0), (-733.9, -16.94, 1.0), (-733.9, -16.94, -1.0), (-730.2, -16.94, 1.0), (-730.2, -16.94, -1.0), (-733.9, -16.73, 1.0), (-730.2, -16.73, 1.0), (-730.2, -16.73, -1.0), (-733.9, -16.73, -1.0), (-549.0, -16.94, 1.0), (-549.0, -16.94, -1.0), (-549.0, -16.73, -1.0), (-549.0, -16.73, 1.0), (-555.1, -16.94, -1.0), (-555.1, -16.94, 1.0), (-555.1, -16.73, 1.0), (-555.1, -16.73, -1.0), (-549.0, -6.829, 1.0), (-549.0, -6.829, -1.0), (-555.1, -6.829, 1.0), (-555.1, -6.829, -1.0), (-953.5, -20.4, -1.0), (-953.5, -20.4, 1.0), (-953.5, -20.68, -1.0), (-953.5, -20.68, 1.0), (-949.3, -20.68, 1.0), (-949.3, -20.68, -1.0), (-949.3, -20.4, -1.0), (-949.3, -20.4, 1.0), (-953.5, 6.522, -1.0), (-953.5, 6.522, 1.0), (-949.3, 6.522, -1.0), (-949.3, 6.522, 1.0), (-953.5, 6.377, 1.0), (-953.5, 6.377, -1.0), (-949.3, 6.377, 1.0), (-949.3, 6.377, -1.0), (-722.1, 6.522, -1.0), (-722.1, 6.522, 1.0), (-722.1, 6.377, 1.0), (-722.1, 6.377, -1.0), (-726.3, 6.377, 1.0), (-726.3, 6.522, 1.0), (-726.3, 6.522, -1.0), (-726.3, 6.377, -1.0), (-722.1, 18.36, -1.0), (-722.1, 18.36, 1.0), (-726.3, 18.36, -1.0), (-726.3, 18.36, 1.0), (-528.2, 6.522, -1.0), (-528.2, 6.522, 1.0), (-528.2, 6.377, 1.0), (-528.2, 6.377, -1.0), (-531.5, 18.61, -1.0), (-531.5, 18.46, -1.0), (-531.5, 18.46, 1.0), (-531.5, 18.61, 1.0), (-531.2, 6.377, 1.0), (-531.2, 6.522, 1.0), (-531.2, 6.522, -1.0), (-531.2, 6.377, -1.0), (-528.2, 15.67, -1.0), (-528.2, 15.67, 1.0), (-531.2, 15.67, -1.0), (-531.2, 15.67, 1.0), (-953.5, 58.17, -1.0), (-953.5, 58.17, 1.0), (-949.3, 58.17, -1.0), (-949.3, 58.17, 1.0), (-880.0, -1.039, 1.0), (-880.0, -1.039, -1.0), (-880.0, -1.284, -1.0), (-880.0, -1.284, 1.0), (-414.7, -16.94, 1.0), (-414.7, -16.94, -1.0), (-414.7, -16.73, -1.0), (-414.7, -16.73, 1.0), (-555.1, -7.044, -1.0), (-549.0, -7.044, -1.0), (-549.0, -7.044, 1.0), (-555.1, -7.044, 1.0), (-663.9, -6.829, 1.0), (-663.9, -6.829, -1.0), (-663.9, -7.044, -1.0), (-663.9, -7.044, 1.0), (-419.6, -6.829, 1.0), (-419.6, -6.829, -1.0), (-419.6, -7.044, -1.0), (-419.6, -7.044, 1.0), (140.7, 32.22, -1.0), (144.8, 32.22, -1.0), (144.8, 32.22, 1.0), (140.7, 32.22, 1.0), (-286.8, 32.43, 1.0), (-286.8, 32.43, -1.0), (-286.8, 32.22, -1.0), (-286.8, 32.22, 1.0), (-283.1, 32.43, 1.0), (-283.1, 32.22, 1.0), (-283.1, 32.22, -1.0), (-283.1, 32.43, -1.0), (-286.8, 38.41, 1.0), (-286.8, 38.41, -1.0), (-283.1, 38.41, 1.0), (-283.1, 38.41, -1.0), (-176.6, 29.05, 1.0), (-176.6, 29.05, -1.0), (-174.6, 29.05, -1.0), (-174.6, 29.05, 1.0), (-727.9, 32.43, 1.0), (-727.9, 32.43, -1.0), (-727.9, 32.22, -1.0), (-727.9, 32.22, 1.0), (-286.8, 26.56, 1.0), (-286.8, 26.56, -1.0), (-283.1, 26.56, -1.0), (-283.1, 26.56, 1.0), (-723.6, 22.88, 1.0), (-723.6, 22.74, 1.0), (-723.6, 22.74, -1.0), (-723.6, 22.88, -1.0), (-727.7, 28.72, 1.0), (-727.7, 28.72, -1.0), (-723.6, 28.72, 1.0), (-723.6, 28.72, -1.0), (-283.1, 26.74, -1.0), (-286.8, 26.74, -1.0), (-283.1, 26.74, 1.0), (-286.8, 26.74, 1.0), (-633.9, 26.56, 1.0), (-633.9, 26.56, -1.0), (-633.9, 26.74, 1.0), (-633.9, 26.74, -1.0), (-283.1, 38.2, 1.0), (-286.8, 38.2, 1.0), (-286.8, 38.2, -1.0), (-283.1, 38.2, -1.0), (-726.9, 38.41, 1.0), (-726.9, 38.41, -1.0), (-726.9, 38.2, 1.0), (-726.9, 38.2, -1.0), (-722.2, 38.2, 1.0), (-722.2, 38.2, -1.0), (-722.2, 38.41, -1.0), (-722.2, 38.41, 1.0), (-726.9, 45.88, 1.0), (-726.9, 45.88, -1.0), (-722.2, 45.88, -1.0), (-722.2, 45.88, 1.0), (-281.7, 45.12, -1.0), (-281.7, 45.48, -1.0), (-281.7, 45.12, 1.0), (-281.7, 45.48, 1.0), (-286.9, 53.31, 1.0), (-286.9, 53.31, -1.0), (-281.7, 53.31, 1.0), (-281.7, 53.31, -1.0), (425.3, 6.889, 1.0), (425.3, 6.889, -1.0), (425.3, 6.684, 1.0), (425.3, 6.684, -1.0), (1352.0, 6.889, 1.0), (1352.0, 6.889, -1.0), (1352.0, 6.684, 1.0), (1352.0, 6.684, -1.0), (1359.0, -28.7, -1.0), (1359.0, -28.7, 1.0), (1352.0, -28.7, 1.0), (1352.0, -28.7, -1.0), (713.6, -20.56, 1.0), (713.6, -20.56, -1.0), (713.6, -20.44, 1.0), (713.6, -20.44, -1.0), (707.2, -20.56, 1.0), (707.2, -20.44, 1.0), (707.2, -20.44, -1.0), (707.2, -20.56, -1.0), (713.6, -35.39, 1.0), (713.6, -35.39, -1.0), (707.2, -35.39, 1.0), (707.2, -35.39, -1.0), (707.2, -35.14, 1.0), (713.6, -35.14, 1.0), (707.2, -35.14, -1.0), (713.6, -35.14, -1.0), (1216.0, -35.39, 1.0), (1216.0, -35.39, -1.0), (1216.0, -35.14, 1.0), (1216.0, -35.14, -1.0), (1028.0, -20.59, -1.0), (1028.0, -20.59, 1.0), (1022.0, -20.59, 1.0), (1022.0, -20.59, -1.0), (928.0, -20.56, 1.0), (928.0, -20.56, -1.0), (928.0, -20.44, 1.0), (928.0, -20.44, -1.0), (1208.0, -35.14, 1.0), (1208.0, -35.14, -1.0), (1208.0, -35.39, -1.0), (1208.0, -35.39, 1.0), (1216.0, -20.09, 1.0), (1216.0, -20.09, -1.0), (1208.0, -20.09, 1.0), (1208.0, -20.09, -1.0), (1223.0, -3.729, 1.0), (1223.0, -3.951, 1.0), (1223.0, -3.951, -1.0), (1223.0, -3.729, -1.0), (1535.0, -35.39, 1.0), (1535.0, -35.39, -1.0), (1535.0, -35.14, 1.0), (1535.0, -35.14, -1.0), (1526.0, -35.14, 1.0), (1526.0, -35.14, -1.0), (1526.0, -35.39, 1.0), (1526.0, -35.39, -1.0), (1535.0, 45.51, 1.0), (1535.0, 45.51, -1.0), (1526.0, 45.51, 1.0), (1526.0, 45.51, -1.0), (1028.0, 15.82, -1.0), (1028.0, 15.82, 1.0), (1022.0, 15.82, 1.0), (1022.0, 15.82, -1.0), (1359.0, 15.61, -1.0), (1359.0, 15.61, 1.0), (1352.0, 15.61, 1.0), (1352.0, 15.61, -1.0), (595.9, 38.31, 1.0), (595.9, 38.15, 1.0), (595.9, 38.15, -1.0), (595.9, 38.31, -1.0), (591.0, 38.31, -1.0), (591.0, 38.15, -1.0), (591.0, 38.15, 1.0), (591.0, 38.31, 1.0), (595.9, 28.21, -1.0), (595.9, 28.21, 1.0), (591.0, 28.21, 1.0), (591.0, 28.21, -1.0), (-281.7, 53.02, 1.0), (-286.9, 53.02, 1.0), (-286.9, 53.02, -1.0), (-281.7, 53.02, -1.0), (-717.9, 53.31, 1.0), (-717.9, 53.31, -1.0), (-717.9, 53.02, -1.0), (-717.9, 53.02, 1.0), (-949.3, 57.91, -1.0), (-949.3, 57.91, 1.0), (-953.5, 57.91, -1.0), (-953.5, 57.91, 1.0), (-281.9, 58.17, -1.0), (-281.9, 58.17, 1.0), (-281.9, 57.91, -1.0), (-281.9, 57.91, 1.0), (-289.4, 58.17, 1.0), (-289.4, 58.17, -1.0), (-289.4, 57.91, -1.0), (-289.4, 57.91, 1.0), (-281.9, 65.81, -1.0), (-281.9, 65.81, 1.0), (-289.4, 65.81, 1.0), (-289.4, 65.81, -1.0), (-281.9, 65.55, 1.0), (-289.4, 65.55, 1.0), (-289.4, 65.55, -1.0), (-281.9, 65.55, -1.0), (1412.0, 65.81, -1.0), (1412.0, 65.81, 1.0), (1412.0, 65.55, 1.0), (1412.0, 65.55, -1.0), (393.6, 56.83, 1.0), (397.8, 56.83, -1.0), (393.6, 56.83, -1.0), (397.8, 56.83, 1.0), (1156.0, 57.13, -1.0), (1156.0, 57.13, 1.0), (1156.0, 56.83, -1.0), (1156.0, 56.83, 1.0), (863.5, 45.5, 1.0), (863.5, 45.12, 1.0), (863.5, 45.12, -1.0), (863.5, 45.5, -1.0), (857.6, 45.12, -1.0), (857.6, 45.12, 1.0), (857.6, 45.48, -1.0), (857.6, 45.48, 1.0), (863.5, 50.68, -1.0), (863.5, 50.68, 1.0), (857.6, 50.68, -1.0), (857.6, 50.68, 1.0), (1028.0, 22.74, 1.0), (1028.0, 22.88, 1.0), (1028.0, 22.88, -1.0), (1028.0, 22.74, -1.0), (1035.0, 38.24, -1.0), (1035.0, 38.24, 1.0), (1028.0, 38.24, 1.0), (1028.0, 38.24, -1.0), (1535.0, 45.16, 1.0), (1526.0, 45.16, 1.0), (1526.0, 45.16, -1.0), (1535.0, 45.16, -1.0), (919.5, 45.51, 1.0), (919.5, 45.51, -1.0), (919.5, 45.16, 1.0), (919.5, 45.16, -1.0), (1405.0, 65.81, -1.0), (1405.0, 65.55, -1.0), (1405.0, 65.55, 1.0), (1405.0, 65.81, 1.0), (1412.0, 95.13, -1.0), (1412.0, 95.13, 1.0), (1405.0, 95.13, -1.0), (1405.0, 95.13, 1.0), (1535.0, 95.06, 1.0), (1535.0, 95.06, -1.0), (1526.0, 95.06, 1.0), (1526.0, 95.06, -1.0), (1412.0, 50.01, -1.0), (1412.0, 50.01, 1.0), (1405.0, 50.01, 1.0), (1405.0, 50.01, -1.0), (1412.0, 50.52, 1.0), (1412.0, 50.52, -1.0), (1405.0, 50.52, -1.0), (1405.0, 50.52, 1.0), (983.1, 50.01, -1.0), (983.1, 50.01, 1.0), (983.1, 50.52, -1.0), (983.1, 50.52, 1.0), (1215.0, -3.729, 1.0), (1215.0, -3.729, -1.0), (1215.0, -3.951, -1.0), (1215.0, -3.951, 1.0), (1223.0, -14.03, -1.0), (1223.0, -14.03, 1.0), (1215.0, -14.03, -1.0), (1215.0, -14.03, 1.0), (1355.0, 22.88, -1.0), (1355.0, 22.88, 1.0), (1355.0, 22.74, -1.0), (1355.0, 22.74, 1.0), (926.0, 38.31, 1.0), (926.0, 38.15, 1.0), (926.0, 38.15, -1.0), (926.0, 38.31, -1.0), (1348.0, 22.74, -1.0), (1348.0, 22.74, 1.0), (1348.0, 22.88, -1.0), (1348.0, 22.88, 1.0), (1355.0, 38.39, -1.0), (1355.0, 38.39, 1.0), (1348.0, 38.39, -1.0), (1348.0, 38.39, 1.0), (1355.0, 38.12, 1.0), (1348.0, 38.12, 1.0), (1348.0, 38.12, -1.0), (1355.0, 38.12, -1.0), (1119.0, 38.39, 1.0), (1119.0, 38.39, -1.0), (1119.0, 38.12, -1.0), (1119.0, 38.12, 1.0)], [], [(2, 6, 10, 9, 35, 32), (413, 412, 260, 262), (77, 76, 28, 29), (10, 11, 8, 34, 35, 9), (18, 17, 27, 23, 22, 24, 16, 19), (17, 18, 4, 0, 26, 27), (7, 3, 33, 34, 8, 11), (25, 24, 22, 21), (13, 14, 15, 12), (35, 34, 14, 13), (34, 33, 15, 14), (32, 35, 13, 12), (18, 19, 5, 4), (27, 26, 20, 23), (31, 30, 29, 28), (78, 77, 29, 30), (97, 96, 83, 81), (76, 79, 31, 28), (4, 5, 1, 25, 26, 0), (2, 32, 33, 3, 7, 6), (38, 37, 401, 402), (49, 48, 47, 45), (42, 41, 37, 38), (40, 43, 39, 36), (268, 271, 43, 40), (269, 270, 41, 42), (271, 269, 42, 43), (270, 268, 40, 41), (129, 128, 55, 53), (385, 384, 259, 256), (61, 60, 58, 57), (51, 50, 44, 46), (42, 38, 50, 51), (43, 42, 51, 48), (38, 39, 49, 50), (39, 43, 48, 49), (589, 588, 139, 137), (570, 568, 134, 135), (128, 131, 54, 55), (131, 130, 52, 54), (58, 59, 56, 57), (69, 68, 64, 67), (62, 63, 56, 59), (63, 61, 57, 56), (46, 47, 61, 63), (51, 46, 63, 62), (48, 51, 62, 60), (47, 48, 60, 61), (66, 67, 64, 65), (71, 70, 66, 65), (68, 71, 65, 64), (70, 69, 75, 74), (60, 62, 69, 70), (59, 58, 71, 68), (58, 60, 70, 71), (62, 59, 68, 69), (74, 75, 72, 73), (66, 70, 74, 73), (69, 67, 72, 75), (67, 66, 73, 72), (20, 26, 79, 76), (26, 25, 78, 79), (25, 21, 77, 78), (21, 22, 23, 20, 76, 77), (80, 81, 197, 196), (469, 468, 464, 466), (99, 98, 80, 82), (144, 141, 149, 150), (79, 78, 87, 84), (78, 30, 86, 87), (30, 31, 85, 86), (31, 79, 84, 85), (87, 91, 92, 93), (87, 86, 90, 91), (86, 85, 89, 90), (85, 84, 88, 89), (94, 93, 92, 95), (91, 88, 95, 92), (88, 84, 94, 95), (84, 87, 93, 94), (88, 91, 99, 96), (91, 90, 98, 99), (90, 89, 97, 98), (89, 88, 96, 97), (103, 102, 101, 100), (106, 105, 101, 102), (113, 112, 111, 109), (104, 107, 103, 100), (80, 98, 107, 104), (98, 97, 106, 107), (97, 81, 105, 106), (81, 80, 104, 105), (111, 110, 108, 109), (165, 164, 124, 126), (115, 114, 108, 110), (112, 115, 110, 111), (107, 106, 115, 112), (106, 102, 114, 115), (102, 103, 113, 114), (103, 107, 112, 113), (119, 118, 117, 116), (122, 121, 117, 118), (123, 122, 118, 119), (120, 123, 119, 116), (108, 114, 123, 120), (114, 113, 122, 123), (113, 109, 121, 122), (109, 108, 120, 121), (127, 126, 124, 125), (173, 172, 168, 170), (164, 167, 125, 124), (167, 166, 127, 125), (46, 44, 130, 131), (47, 46, 131, 128), (44, 45, 129, 130), (45, 47, 128, 129), (135, 134, 133, 132), (133, 571, 575, 573), (569, 570, 135, 132), (568, 571, 133, 134), (645, 644, 638, 639), (137, 136, 592, 593), (588, 591, 138, 139), (591, 590, 136, 138), (142, 143, 140, 141), (147, 146, 143, 142), (144, 147, 142, 141), (146, 145, 140, 143), (157, 158, 145, 146), (156, 159, 147, 144), (159, 157, 146, 147), (158, 156, 144, 145), (151, 150, 149, 148), (145, 144, 150, 151), (141, 140, 148, 149), (140, 145, 151, 148), (154, 152, 155, 153), (83, 82, 198, 199), (199, 198, 196, 197), (83, 96, 99, 82), (201, 200, 161, 160), (153, 155, 157, 159), (154, 153, 159, 156), (155, 152, 158, 157), (629, 628, 500, 503), (207, 209, 455, 453), (203, 202, 163, 162), (200, 203, 487, 486), (117, 121, 166, 167), (116, 117, 167, 164), (121, 120, 165, 166), (120, 116, 164, 165), (171, 170, 168, 169), (181, 180, 179, 177), (175, 174, 171, 169), (321, 320, 319, 318), (126, 127, 175, 172), (127, 166, 174, 175), (166, 165, 173, 174), (165, 126, 172, 173), (179, 178, 176, 177), (183, 182, 176, 178), (189, 188, 186, 184), (180, 183, 178, 179), (174, 173, 183, 180), (170, 171, 181, 182), (173, 170, 182, 183), (171, 174, 180, 181), (186, 187, 185, 184), (293, 292, 193, 192), (191, 189, 184, 185), (190, 191, 185, 187), (181, 177, 191, 190), (177, 176, 189, 191), (182, 181, 190, 188), (176, 182, 188, 189), (194, 195, 367, 366), (301, 300, 296, 298), (294, 293, 192, 195), (292, 295, 194, 193), (6, 7, 11, 10), (82, 80, 196, 198), (81, 83, 199, 197), (152, 154, 203, 200), (154, 156, 202, 203), (156, 158, 201, 202), (158, 152, 200, 201), (204, 207, 519, 516), (457, 456, 522, 523), (210, 209, 207, 204), (208, 211, 205, 206), (201, 160, 211, 208), (163, 202, 209, 210), (160, 163, 210, 211), (202, 201, 208, 209), (215, 214, 212, 213), (456, 458, 215, 213), (215, 458, 462, 461), (459, 457, 212, 214), (129, 53, 219, 216), (52, 130, 217, 218), (53, 52, 218, 219), (130, 129, 216, 217), (216, 219, 223, 220), (218, 217, 222, 221), (529, 528, 527, 526), (254, 233, 232, 255, 251, 250), (223, 221, 222, 220), (227, 224, 226, 225), (224, 227, 231, 228), (225, 226, 230, 229), (581, 580, 578, 577), (445, 444, 237, 236), (233, 234, 235, 232), (237, 238, 239, 236), (444, 446, 238, 237), (252, 234, 233, 254, 250, 248), (253, 235, 234, 252, 248, 249), (446, 447, 239, 238), (537, 536, 450, 448), (217, 216, 240, 246, 244, 241), (220, 222, 242, 245, 247, 243), (255, 232, 235, 253, 249, 251), (222, 217, 241, 244, 245, 242), (216, 220, 243, 247, 246, 240), (245, 244, 246, 247), (251, 249, 248, 250), (19, 16, 24, 25, 1, 5), (259, 258, 257, 256), (386, 385, 256, 257), (387, 386, 257, 258), (393, 392, 388, 391), (263, 262, 260, 261), (414, 413, 262, 263), (261, 260, 416, 417), (415, 414, 263, 261), (12, 15, 266, 264), (33, 32, 267, 265), (32, 12, 264, 267), (15, 33, 265, 266), (277, 276, 272, 275), (265, 267, 269, 271), (267, 264, 270, 269), (266, 265, 271, 268), (272, 273, 349, 348), (278, 277, 275, 274), (285, 284, 281, 280), (276, 279, 273, 272), (270, 264, 279, 276), (264, 266, 278, 279), (266, 268, 277, 278), (268, 270, 276, 277), (283, 282, 280, 281), (286, 285, 280, 282), (282, 283, 289, 288), (284, 287, 283, 281), (273, 279, 287, 284), (279, 278, 286, 287), (278, 274, 285, 286), (274, 273, 284, 285), (291, 290, 288, 289), (286, 282, 288, 290), (287, 286, 290, 291), (283, 287, 291, 289), (186, 188, 295, 292), (190, 187, 293, 294), (188, 190, 294, 295), (187, 186, 292, 293), (299, 298, 296, 297), (303, 302, 299, 297), (300, 303, 297, 296), (309, 308, 305, 304), (295, 294, 301, 302), (195, 194, 303, 300), (194, 295, 302, 303), (294, 195, 300, 301), (306, 307, 371, 370), (373, 372, 315, 313), (308, 311, 306, 305), (310, 309, 304, 307), (301, 298, 309, 310), (299, 302, 311, 308), (302, 301, 310, 311), (298, 299, 308, 309), (315, 314, 312, 313), (313, 312, 380, 381), (375, 314, 376, 379), (375, 374, 312, 314), (318, 319, 317, 316), (322, 321, 318, 316), (329, 328, 325, 324), (320, 323, 317, 319), (175, 169, 323, 320), (169, 168, 322, 323), (168, 172, 321, 322), (172, 175, 320, 321), (561, 560, 557, 558), (328, 330, 327, 325), (331, 329, 324, 326), (337, 336, 334, 333), (323, 322, 331, 330), (322, 316, 329, 331), (317, 323, 330, 328), (316, 317, 328, 329), (353, 352, 346, 345), (339, 338, 332, 335), (332, 338, 342, 340), (336, 339, 335, 334), (330, 331, 339, 336), (326, 327, 337, 338), (331, 326, 338, 339), (327, 330, 336, 337), (342, 343, 341, 340), (338, 337, 343, 342), (333, 332, 340, 341), (337, 333, 341, 343), (346, 347, 344, 345), (355, 354, 344, 347), (354, 353, 359, 358), (352, 355, 347, 346), (349, 350, 351, 348), (275, 272, 348, 351), (273, 274, 350, 349), (274, 275, 351, 350), (334, 335, 355, 352), (332, 333, 353, 354), (335, 332, 354, 355), (333, 334, 352, 353), (358, 359, 357, 356), (344, 354, 358, 356), (353, 345, 357, 359), (345, 344, 356, 357), (363, 362, 360, 361), (544, 546, 360, 362), (547, 545, 363, 361), (546, 547, 361, 360), (366, 367, 364, 365), (193, 194, 366, 365), (195, 192, 364, 367), (192, 193, 365, 364), (370, 371, 368, 369), (305, 306, 370, 369), (307, 304, 368, 371), (304, 305, 369, 368), (310, 307, 374, 375), (311, 310, 375, 372), (307, 306, 373, 374), (306, 311, 372, 373), (378, 379, 376, 377), (314, 315, 377, 376), (315, 372, 378, 377), (372, 375, 379, 378), (383, 382, 381, 380), (373, 313, 381, 382), (374, 373, 382, 383), (312, 374, 383, 380), (50, 49, 387, 384), (49, 45, 386, 387), (45, 44, 385, 386), (44, 50, 384, 385), (391, 388, 404, 407), (395, 394, 390, 389), (421, 420, 410, 409), (429, 428, 398, 396), (258, 259, 395, 392), (384, 387, 393, 394), (259, 384, 394, 395), (387, 258, 392, 393), (398, 399, 397, 396), (437, 436, 434, 435), (431, 430, 397, 399), (428, 431, 399, 398), (402, 401, 400, 403), (36, 39, 403, 400), (37, 36, 400, 401), (39, 38, 402, 403), (406, 407, 404, 405), (388, 389, 405, 404), (390, 391, 407, 406), (389, 390, 406, 405), (410, 411, 408, 409), (420, 422, 411, 410), (422, 423, 408, 411), (423, 421, 427, 426), (37, 41, 414, 415), (36, 37, 415, 412), (41, 40, 413, 414), (40, 36, 412, 413), (418, 419, 417, 416), (415, 261, 417, 419), (412, 415, 419, 418), (260, 412, 418, 416), (391, 390, 421, 423), (393, 391, 423, 422), (394, 393, 422, 420), (390, 394, 420, 421), (426, 427, 425, 424), (409, 408, 424, 425), (408, 423, 426, 424), (421, 409, 425, 427), (392, 395, 431, 428), (395, 389, 430, 431), (389, 388, 429, 430), (388, 392, 428, 429), (435, 434, 432, 433), (433, 432, 440, 441), (438, 437, 435, 433), (436, 439, 432, 434), (429, 396, 439, 436), (397, 430, 437, 438), (396, 397, 438, 439), (430, 429, 436, 437), (443, 442, 441, 440), (432, 439, 443, 440), (439, 438, 442, 443), (438, 433, 441, 442), (228, 230, 445, 447), (224, 228, 447, 446), (226, 224, 446, 444), (230, 226, 444, 445), (450, 451, 449, 448), (539, 538, 449, 451), (537, 448, 540, 543), (536, 539, 451, 450), (455, 454, 452, 453), (206, 207, 453, 452), (208, 206, 452, 454), (209, 208, 454, 455), (210, 204, 457, 459), (211, 210, 459, 458), (205, 211, 458, 456), (204, 205, 456, 457), (462, 463, 460, 461), (458, 459, 463, 462), (459, 214, 460, 463), (214, 215, 461, 460), (465, 467, 491, 489), (470, 469, 466, 467), (477, 476, 474, 472), (471, 470, 467, 465), (101, 105, 470, 471), (100, 101, 471, 468), (105, 104, 469, 470), (104, 100, 468, 469), (474, 475, 473, 472), (476, 478, 475, 474), (482, 483, 497, 496), (478, 479, 473, 475), (471, 465, 479, 478), (465, 464, 477, 479), (468, 471, 478, 476), (464, 468, 476, 477), (597, 596, 512, 514), (495, 494, 481, 480), (494, 493, 483, 481), (492, 495, 480, 482), (486, 487, 484, 485), (162, 161, 485, 484), (161, 200, 486, 485), (203, 162, 484, 487), (491, 490, 488, 489), (464, 465, 489, 488), (467, 466, 490, 491), (466, 464, 488, 490), (477, 472, 495, 492), (473, 479, 493, 494), (472, 473, 494, 495), (479, 477, 492, 493), (499, 498, 496, 497), (483, 493, 499, 497), (492, 482, 496, 498), (493, 492, 498, 499), (501, 502, 503, 500), (502, 501, 633, 632), (630, 629, 503, 502), (628, 631, 501, 500), (507, 506, 504, 505), (508, 510, 504, 506), (511, 509, 507, 505), (510, 511, 505, 504), (480, 481, 511, 510), (481, 483, 509, 511), (482, 480, 510, 508), (483, 482, 508, 509), (513, 515, 615, 613), (599, 598, 515, 513), (596, 599, 513, 512), (519, 518, 517, 516), (205, 204, 516, 517), (207, 206, 518, 519), (206, 205, 517, 518), (523, 522, 521, 520), (456, 213, 521, 522), (213, 212, 520, 521), (212, 457, 523, 520), (526, 527, 643, 642), (531, 530, 525, 524), (528, 531, 524, 527), (526, 525, 533, 532), (219, 218, 529, 530), (221, 223, 531, 528), (223, 219, 530, 531), (218, 221, 528, 529), (534, 535, 532, 533), (530, 529, 535, 534), (525, 530, 534, 533), (529, 526, 532, 535), (447, 445, 539, 536), (236, 239, 537, 538), (445, 236, 538, 539), (239, 447, 536, 537), (542, 543, 540, 541), (449, 538, 542, 541), (448, 449, 541, 540), (538, 537, 543, 542), (324, 325, 547, 546), (325, 327, 545, 547), (326, 324, 546, 544), (327, 326, 544, 545), (551, 550, 548, 549), (555, 554, 550, 551), (552, 555, 551, 549), (554, 553, 548, 550), (544, 362, 553, 554), (363, 545, 555, 552), (545, 544, 554, 555), (362, 363, 552, 553), (559, 558, 557, 556), (562, 561, 558, 559), (605, 604, 564, 567), (563, 562, 559, 556), (548, 553, 562, 563), (549, 548, 563, 560), (553, 552, 561, 562), (552, 549, 560, 561), (566, 567, 564, 565), (607, 606, 566, 565), (621, 620, 617, 616), (607, 565, 609, 611), (228, 231, 571, 568), (229, 230, 570, 569), (231, 229, 569, 571), (230, 228, 568, 570), (575, 574, 572, 573), (569, 132, 572, 574), (132, 133, 573, 572), (571, 569, 574, 575), (577, 578, 579, 576), (580, 582, 579, 578), (583, 581, 577, 576), (583, 576, 585, 587), (229, 231, 583, 582), (231, 227, 581, 583), (225, 229, 582, 580), (227, 225, 580, 581), (586, 587, 585, 584), (576, 579, 584, 585), (582, 583, 587, 586), (579, 582, 586, 584), (54, 52, 590, 591), (55, 54, 591, 588), (52, 53, 589, 590), (53, 55, 588, 589), (595, 594, 593, 592), (589, 137, 593, 594), (590, 589, 594, 595), (136, 590, 595, 592), (506, 507, 599, 596), (507, 509, 598, 599), (509, 508, 597, 598), (508, 506, 596, 597), (597, 514, 600, 576, 577, 602), (515, 598, 603, 578, 579, 601), (598, 597, 602, 577, 578, 603), (514, 515, 601, 579, 576, 600), (556, 557, 607, 604), (560, 563, 605, 606), (557, 560, 606, 607), (563, 556, 604, 605), (610, 611, 609, 608), (564, 604, 610, 608), (565, 564, 608, 609), (604, 607, 611, 610), (615, 614, 612, 613), (512, 513, 613, 612), (515, 514, 614, 615), (514, 512, 612, 614), (618, 619, 616, 617), (619, 618, 625, 624), (620, 623, 618, 617), (622, 621, 616, 619), (605, 567, 621, 622), (566, 606, 623, 620), (606, 605, 622, 623), (567, 566, 620, 621), (627, 626, 624, 625), (623, 622, 626, 627), (622, 619, 624, 626), (618, 623, 627, 625), (160, 161, 631, 628), (162, 163, 629, 630), (161, 162, 630, 631), (163, 160, 628, 629), (635, 634, 632, 633), (630, 502, 632, 634), (501, 631, 635, 633), (631, 630, 634, 635), (639, 638, 636, 637), (644, 646, 636, 638), (647, 645, 639, 637), (653, 652, 649, 651), (641, 642, 643, 640), (524, 525, 641, 640), (527, 524, 640, 643), (525, 526, 642, 641), (136, 137, 647, 646), (137, 139, 645, 647), (138, 136, 646, 644), (139, 138, 644, 645), (650, 651, 649, 648), (655, 654, 650, 648), (652, 655, 648, 649), (654, 653, 659, 658), (646, 647, 653, 654), (637, 636, 655, 652), (636, 646, 654, 655), (647, 637, 652, 653), (658, 659, 656, 657), (650, 654, 658, 657), (653, 651, 656, 659), (651, 650, 657, 656)])
_uv = me_cube.uv_layers.new(name='UVMap')
_uv.uv.foreach_set('vector', [0.375, 0.25, 0.375, 0.5, 0.375, 0.5024, 0.375, 0.2476, 0.375, 0.2476, 0.375, 0.25, 0.625, 0.25, 0.625, 0.25, 0.625, 0.25, 0.625, 0.25, 0.625, 0.0, 0.375, 0.0, 0.375, 0.0, 0.625, 0.0, 0.375, 0.5024, 0.625, 0.5024, 0.625, 0.2476, 0.625, 0.2476, 0.375, 0.2476, 0.375, 0.2476, 0.375, 0.7457, 0.375, 0.00434, 0.375, 0.00434, 0.375, 0.00434, 0.625, 0.00434, 0.625, 0.00434, 0.625, 0.00434, 0.625, 0.7457, 0.125, 0.7457, 0.375, 0.7457, 0.375, 0.75, 0.125, 0.75, 0.125, 0.75, 0.125, 0.7457, 0.625, 0.5, 0.625, 0.25, 0.625, 0.25, 0.625, 0.2476, 0.625, 0.2476, 0.625, 0.5024, 0.875, 0.75, 0.875, 0.7457, 0.875, 0.7457, 0.875, 0.75, 0.375, 0.2476, 0.625, 0.2476, 0.625, 0.25, 0.375, 0.25, 0.375, 0.2476, 0.625, 0.2476, 0.625, 0.2476, 0.375, 0.2476, 0.625, 0.2476, 0.625, 0.25, 0.625, 0.25, 0.625, 0.2476, 0.375, 0.25, 0.375, 0.2476, 0.375, 0.2476, 0.375, 0.25, 0.375, 0.7457, 0.625, 0.7457, 0.625, 0.75, 0.375, 0.75, 0.125, 0.7457, 0.125, 0.75, 0.125, 0.75, 0.125, 0.7457, 0.375, 1.0, 0.625, 1.0, 0.625, 1.0, 0.375, 1.0, 0.875, 0.75, 0.875, 0.75, 0.875, 0.75, 0.875, 0.75, 0.125, 0.75, 0.125, 0.75, 0.125, 0.75, 0.125, 0.75, 0.125, 0.75, 0.125, 0.75, 0.125, 0.75, 0.125, 0.75, 0.375, 0.75, 0.625, 0.75, 0.625, 1.0, 0.625, 1.0, 0.375, 1.0, 0.375, 1.0, 0.375, 0.25, 0.375, 0.25, 0.625, 0.25, 0.625, 0.25, 0.625, 0.5, 0.375, 0.5, 0.375, 0.25, 0.375, 0.25, 0.375, 0.25, 0.375, 0.25, 0.625, 0.25, 0.625, 0.25, 0.625, 0.25, 0.625, 0.25, 0.375, 0.25, 0.375, 0.25, 0.375, 0.25, 0.375, 0.25, 0.625, 0.25, 0.625, 0.25, 0.625, 0.25, 0.625, 0.25, 0.625, 0.25, 0.625, 0.25, 0.625, 0.25, 0.625, 0.25, 0.375, 0.25, 0.375, 0.25, 0.375, 0.25, 0.375, 0.25, 0.625, 0.25, 0.375, 0.25, 0.375, 0.25, 0.625, 0.25, 0.375, 0.25, 0.625, 0.25, 0.625, 0.25, 0.375, 0.25, 0.625, 0.25, 0.625, 0.25, 0.625, 0.25, 0.625, 0.25, 0.375, 0.25, 0.375, 0.25, 0.375, 0.25, 0.375, 0.25, 0.625, 0.25, 0.625, 0.25, 0.625, 0.25, 0.625, 0.25, 0.375, 0.25, 0.375, 0.25, 0.375, 0.25, 0.375, 0.25, 0.375, 0.25, 0.375, 0.25, 0.375, 0.25, 0.375, 0.25, 0.625, 0.25, 0.375, 0.25, 0.375, 0.25, 0.625, 0.25, 0.375, 0.25, 0.625, 0.25, 0.625, 0.25, 0.375, 0.25, 0.625, 0.25, 0.625, 0.25, 0.625, 0.25, 0.625, 0.25, 0.625, 0.25, 0.625, 0.25, 0.625, 0.25, 0.625, 0.25, 0.375, 0.25, 0.625, 0.25, 0.625, 0.25, 0.375, 0.25, 0.625, 0.25, 0.375, 0.25, 0.375, 0.25, 0.625, 0.25, 0.375, 0.25, 0.375, 0.25, 0.375, 0.25, 0.375, 0.25, 0.625, 0.25, 0.375, 0.25, 0.375, 0.25, 0.625, 0.25, 0.375, 0.25, 0.375, 0.25, 0.375, 0.25, 0.375, 0.25, 0.375, 0.25, 0.375, 0.25, 0.375, 0.25, 0.375, 0.25, 0.375, 0.25, 0.625, 0.25, 0.625, 0.25, 0.375, 0.25, 0.375, 0.25, 0.625, 0.25, 0.625, 0.25, 0.375, 0.25, 0.375, 0.25, 0.375, 0.25, 0.375, 0.25, 0.375, 0.25, 0.625, 0.25, 0.375, 0.25, 0.375, 0.25, 0.625, 0.25, 0.625, 0.25, 0.625, 0.25, 0.625, 0.25, 0.625, 0.25, 0.625, 0.25, 0.375, 0.25, 0.375, 0.25, 0.625, 0.25, 0.625, 0.25, 0.625, 0.25, 0.625, 0.25, 0.625, 0.25, 0.375, 0.25, 0.625, 0.25, 0.625, 0.25, 0.375, 0.25, 0.625, 0.25, 0.375, 0.25, 0.375, 0.25, 0.625, 0.25, 0.625, 0.25, 0.375, 0.25, 0.375, 0.25, 0.625, 0.25, 0.375, 0.25, 0.625, 0.25, 0.625, 0.25, 0.375, 0.25, 0.625, 0.25, 0.625, 0.25, 0.625, 0.25, 0.625, 0.25, 0.375, 0.25, 0.375, 0.25, 0.375, 0.25, 0.375, 0.25, 0.625, 0.25, 0.375, 0.25, 0.375, 0.25, 0.625, 0.25, 0.625, 0.25, 0.625, 0.25, 0.625, 0.25, 0.625, 0.25, 0.375, 0.25, 0.375, 0.25, 0.375, 0.25, 0.375, 0.25, 0.375, 0.25, 0.625, 0.25, 0.625, 0.25, 0.375, 0.25, 0.125, 0.75, 0.125, 0.75, 0.125, 0.75, 0.125, 0.75, 0.375, 1.0, 0.625, 1.0, 0.625, 1.0, 0.375, 1.0, 0.875, 0.75, 0.875, 0.75, 0.875, 0.75, 0.875, 0.75, 0.625, 0.0, 0.625, 0.00434, 0.375, 0.00434, 0.375, 0.0, 0.375, 0.0, 0.625, 0.0, 0.625, 1.0, 0.375, 1.0, 0.375, 1.0, 0.625, 1.0, 0.875, 0.75, 0.875, 0.75, 0.875, 0.75, 0.875, 0.75, 0.875, 0.75, 0.875, 0.75, 0.875, 0.75, 0.875, 0.75, 0.125, 0.75, 0.125, 0.75, 0.125, 0.75, 0.125, 0.75, 0.375, 1.0, 0.625, 1.0, 0.625, 1.0, 0.375, 1.0, 0.875, 0.75, 0.875, 0.75, 0.875, 0.75, 0.875, 0.75, 0.625, 1.0, 0.375, 1.0, 0.375, 1.0, 0.625, 1.0, 0.125, 0.75, 0.125, 0.75, 0.125, 0.75, 0.125, 0.75, 0.875, 0.75, 0.875, 0.75, 0.875, 0.75, 0.875, 0.75, 0.875, 0.75, 0.875, 0.75, 0.875, 0.75, 0.875, 0.75, 0.625, 1.0, 0.375, 1.0, 0.375, 1.0, 0.625, 1.0, 0.125, 0.75, 0.125, 0.75, 0.125, 0.75, 0.125, 0.75, 0.375, 1.0, 0.625, 1.0, 0.625, 1.0, 0.375, 1.0, 0.625, 1.0, 0.375, 1.0, 0.375, 1.0, 0.625, 1.0, 0.125, 0.75, 0.125, 0.75, 0.125, 0.75, 0.125, 0.75, 0.375, 1.0, 0.625, 1.0, 0.625, 1.0, 0.375, 1.0, 0.375, 1.0, 0.625, 1.0, 0.625, 1.0, 0.375, 1.0, 0.875, 0.75, 0.875, 0.75, 0.875, 0.75, 0.875, 0.75, 0.625, 1.0, 0.375, 1.0, 0.375, 1.0, 0.625, 1.0, 0.125, 0.75, 0.125, 0.75, 0.125, 0.75, 0.125, 0.75, 0.625, 1.0, 0.375, 1.0, 0.375, 1.0, 0.625, 1.0, 0.125, 0.75, 0.125, 0.75, 0.125, 0.75, 0.125, 0.75, 0.875, 0.75, 0.875, 0.75, 0.875, 0.75, 0.875, 0.75, 0.875, 0.75, 0.875, 0.75, 0.875, 0.75, 0.875, 0.75, 0.875, 0.75, 0.875, 0.75, 0.875, 0.75, 0.875, 0.75, 0.625, 1.0, 0.375, 1.0, 0.375, 1.0, 0.625, 1.0, 0.125, 0.75, 0.125, 0.75, 0.125, 0.75, 0.125, 0.75, 0.375, 1.0, 0.625, 1.0, 0.625, 1.0, 0.375, 1.0, 0.625, 1.0, 0.375, 1.0, 0.375, 1.0, 0.625, 1.0, 0.125, 0.75, 0.125, 0.75, 0.125, 0.75, 0.125, 0.75, 0.125, 0.75, 0.125, 0.75, 0.125, 0.75, 0.125, 0.75, 0.625, 1.0, 0.375, 1.0, 0.375, 1.0, 0.625, 1.0, 0.625, 1.0, 0.375, 1.0, 0.375, 1.0, 0.625, 1.0, 0.125, 0.75, 0.125, 0.75, 0.125, 0.75, 0.125, 0.75, 0.375, 1.0, 0.625, 1.0, 0.625, 1.0, 0.375, 1.0, 0.875, 0.75, 0.875, 0.75, 0.875, 0.75, 0.875, 0.75, 0.375, 1.0, 0.625, 1.0, 0.625, 1.0, 0.375, 1.0, 0.875, 0.75, 0.875, 0.75, 0.875, 0.75, 0.875, 0.75, 0.375, 1.0, 0.625, 1.0, 0.625, 1.0, 0.375, 1.0, 0.125, 0.75, 0.125, 0.75, 0.125, 0.75, 0.125, 0.75, 0.125, 0.75, 0.125, 0.75, 0.125, 0.75, 0.125, 0.75, 0.375, 1.0, 0.625, 1.0, 0.625, 1.0, 0.375, 1.0, 0.875, 0.75, 0.875, 0.75, 0.875, 0.75, 0.875, 0.75, 0.625, 1.0, 0.375, 1.0, 0.375, 1.0, 0.625, 1.0, 0.625, 1.0, 0.375, 1.0, 0.375, 1.0, 0.625, 1.0, 0.125, 0.75, 0.125, 0.75, 0.125, 0.75, 0.125, 0.75, 0.375, 1.0, 0.625, 1.0, 0.625, 1.0, 0.375, 1.0, 0.875, 0.75, 0.875, 0.75, 0.875, 0.75, 0.875, 0.75, 0.375, 0.25, 0.375, 0.25, 0.375, 0.25, 0.375, 0.25, 0.625, 0.25, 0.375, 0.25, 0.375, 0.25, 0.625, 0.25, 0.375, 0.25, 0.625, 0.25, 0.625, 0.25, 0.375, 0.25, 0.625, 0.25, 0.625, 0.25, 0.625, 0.25, 0.625, 0.25, 0.375, 0.25, 0.625, 0.25, 0.625, 0.25, 0.375, 0.25, 0.625, 0.25, 0.625, 0.25, 0.625, 0.25, 0.625, 0.25, 0.375, 0.25, 0.375, 0.25, 0.375, 0.25, 0.375, 0.25, 0.625, 0.25, 0.625, 0.25, 0.625, 0.25, 0.625, 0.25, 0.625, 0.25, 0.375, 0.25, 0.375, 0.25, 0.625, 0.25, 0.625, 0.25, 0.375, 0.25, 0.375, 0.25, 0.625, 0.25, 0.625, 0.25, 0.375, 0.25, 0.375, 0.25, 0.625, 0.25, 0.375, 0.25, 0.375, 0.25, 0.375, 0.25, 0.375, 0.25, 0.375, 1.0, 0.625, 1.0, 0.625, 1.0, 0.375, 1.0, 0.375, 1.0, 0.625, 1.0, 0.625, 1.0, 0.375, 1.0, 0.125, 0.75, 0.125, 0.75, 0.125, 0.75, 0.125, 0.75, 0.875, 0.75, 0.875, 0.75, 0.875, 0.75, 0.875, 0.75, 0.875, 0.75, 0.875, 0.75, 0.875, 0.75, 0.875, 0.75, 0.125, 0.75, 0.125, 0.75, 0.125, 0.75, 0.125, 0.75, 0.375, 1.0, 0.625, 1.0, 0.625, 1.0, 0.375, 1.0, 0.625, 1.0, 0.375, 1.0, 0.375, 1.0, 0.625, 1.0, 0.625, 1.0, 0.375, 1.0, 0.375, 1.0, 0.625, 1.0, 0.625, 1.0, 0.375, 1.0, 0.375, 1.0, 0.625, 1.0, 0.375, 1.0, 0.625, 1.0, 0.625, 1.0, 0.375, 1.0, 0.875, 0.75, 0.875, 0.75, 0.875, 0.75, 0.875, 0.75, 0.125, 0.75, 0.875, 0.75, 0.625, 1.0, 0.125, 0.75, 0.125, 0.75, 0.875, 0.75, 0.875, 0.75, 0.125, 0.75, 0.375, 1.0, 0.625, 1.0, 0.625, 1.0, 0.375, 1.0, 0.125, 0.75, 0.125, 0.75, 0.625, 1.0, 0.875, 0.75, 0.875, 0.75, 0.875, 0.75, 0.875, 0.75, 0.875, 0.75, 0.375, 1.0, 0.625, 1.0, 0.625, 1.0, 0.375, 1.0, 0.125, 0.75, 0.125, 0.75, 0.125, 0.75, 0.125, 0.75, 0.875, 0.75, 0.875, 0.75, 0.875, 0.75, 0.875, 0.75, 0.375, 1.0, 0.625, 1.0, 0.625, 1.0, 0.375, 1.0, 0.125, 0.75, 0.125, 0.75, 0.125, 0.75, 0.125, 0.75, 0.125, 0.75, 0.125, 0.75, 0.125, 0.75, 0.125, 0.75, 0.625, 1.0, 0.375, 1.0, 0.375, 1.0, 0.625, 1.0, 0.875, 0.75, 0.875, 0.75, 0.875, 0.75, 0.875, 0.75, 0.375, 1.0, 0.625, 1.0, 0.625, 1.0, 0.375, 1.0, 0.625, 1.0, 0.375, 1.0, 0.375, 1.0, 0.625, 1.0, 0.125, 0.75, 0.125, 0.75, 0.125, 0.75, 0.125, 0.75, 0.625, 1.0, 0.375, 1.0, 0.375, 1.0, 0.625, 1.0, 0.875, 0.75, 0.875, 0.75, 0.875, 0.75, 0.875, 0.75, 0.875, 0.75, 0.875, 0.75, 0.875, 0.75, 0.875, 0.75, 0.375, 1.0, 0.625, 1.0, 0.625, 1.0, 0.375, 1.0, 0.375, 1.0, 0.625, 1.0, 0.625, 1.0, 0.375, 1.0, 0.875, 0.75, 0.875, 0.75, 0.875, 0.75, 0.875, 0.75, 0.625, 1.0, 0.375, 1.0, 0.375, 1.0, 0.625, 1.0, 0.125, 0.75, 0.125, 0.75, 0.125, 0.75, 0.125, 0.75, 0.625, 1.0, 0.375, 1.0, 0.375, 1.0, 0.625, 1.0, 0.125, 0.75, 0.125, 0.75, 0.125, 0.75, 0.125, 0.75, 0.125, 0.75, 0.125, 0.75, 0.125, 0.75, 0.125, 0.75, 0.625, 1.0, 0.375, 1.0, 0.375, 1.0, 0.625, 1.0, 0.625, 1.0, 0.375, 1.0, 0.375, 1.0, 0.625, 1.0, 0.375, 1.0, 0.625, 1.0, 0.625, 1.0, 0.375, 1.0, 0.125, 0.75, 0.125, 0.75, 0.125, 0.75, 0.125, 0.75, 0.875, 0.75, 0.875, 0.75, 0.875, 0.75, 0.875, 0.75, 0.375, 1.0, 0.625, 1.0, 0.625, 1.0, 0.375, 1.0, 0.625, 1.0, 0.375, 1.0, 0.375, 1.0, 0.625, 1.0, 0.625, 1.0, 0.375, 1.0, 0.375, 1.0, 0.625, 1.0, 0.875, 0.75, 0.875, 0.75, 0.875, 0.75, 0.875, 0.75, 0.875, 0.75, 0.875, 0.75, 0.875, 0.75, 0.875, 0.75, 0.625, 1.0, 0.375, 1.0, 0.375, 1.0, 0.625, 1.0, 0.375, 1.0, 0.625, 1.0, 0.625, 1.0, 0.375, 1.0, 0.125, 0.75, 0.125, 0.75, 0.125, 0.75, 0.125, 0.75, 0.375, 1.0, 0.625, 1.0, 0.625, 1.0, 0.375, 1.0, 0.875, 0.75, 0.875, 0.75, 0.875, 0.75, 0.875, 0.75, 0.875, 0.75, 0.875, 0.75, 0.875, 0.75, 0.875, 0.75, 0.125, 0.75, 0.125, 0.75, 0.125, 0.75, 0.125, 0.75, 0.375, 0.5, 0.625, 0.5, 0.625, 0.5024, 0.375, 0.5024, 0.875, 0.75, 0.875, 0.75, 0.875, 0.75, 0.875, 0.75, 0.125, 0.75, 0.125, 0.75, 0.125, 0.75, 0.125, 0.75, 0.625, 1.0, 0.375, 1.0, 0.375, 1.0, 0.625, 1.0, 0.125, 0.75, 0.125, 0.75, 0.125, 0.75, 0.125, 0.75, 0.375, 1.0, 0.625, 1.0, 0.625, 1.0, 0.375, 1.0, 0.875, 0.75, 0.875, 0.75, 0.875, 0.75, 0.875, 0.75, 0.125, 0.75, 0.125, 0.75, 0.125, 0.75, 0.125, 0.75, 0.375, 1.0, 0.625, 1.0, 0.625, 1.0, 0.375, 1.0, 0.125, 0.75, 0.125, 0.75, 0.125, 0.75, 0.125, 0.75, 0.875, 0.75, 0.875, 0.75, 0.875, 0.75, 0.875, 0.75, 0.875, 0.75, 0.875, 0.75, 0.875, 0.75, 0.875, 0.75, 0.125, 0.75, 0.125, 0.75, 0.125, 0.75, 0.125, 0.75, 0.625, 1.0, 0.375, 1.0, 0.375, 1.0, 0.625, 1.0, 0.375, 1.0, 0.625, 1.0, 0.625, 1.0, 0.375, 1.0, 0.625, 1.0, 0.375, 1.0, 0.375, 1.0, 0.625, 1.0, 0.875, 0.75, 0.875, 0.75, 0.875, 0.75, 0.875, 0.75, 0.875, 0.75, 0.875, 0.75, 0.875, 0.75, 0.875, 0.75, 0.125, 0.75, 0.125, 0.75, 0.125, 0.75, 0.125, 0.75, 0.625, 0.25, 0.625, 0.25, 0.625, 0.25, 0.625, 0.25, 0.375, 0.25, 0.375, 0.25, 0.375, 0.25, 0.375, 0.25, 0.625, 0.25, 0.375, 0.25, 0.375, 0.25, 0.625, 0.25, 0.375, 0.25, 0.625, 0.25, 0.625, 0.25, 0.375, 0.25, 0.625, 0.25, 0.625, 0.25, 0.625, 0.25, 0.625, 0.25, 0.375, 0.25, 0.375, 0.25, 0.375, 0.25, 0.375, 0.25, 0.375, 0.25, 0.375, 0.25, 0.375, 0.25, 0.375, 0.25, 0.375, 0.25, 0.375, 0.25, 0.375, 0.25, 0.375, 0.25, 0.375, 0.25, 0.375, 0.25, 0.625, 0.25, 0.375, 0.25, 0.375, 0.25, 0.625, 0.25, 0.625, 0.25, 0.625, 0.25, 0.375, 0.25, 0.375, 0.25, 0.625, 0.25, 0.625, 0.25, 0.625, 0.25, 0.625, 0.25, 0.375, 0.25, 0.375, 0.25, 0.375, 0.25, 0.375, 0.25, 0.625, 0.25, 0.375, 0.25, 0.375, 0.25, 0.625, 0.25, 0.375, 0.25, 0.375, 0.25, 0.375, 0.25, 0.375, 0.25, 0.375, 0.25, 0.625, 0.25, 0.625, 0.25, 0.375, 0.25, 0.375, 0.25, 0.625, 0.25, 0.625, 0.25, 0.375, 0.25, 0.375, 0.25, 0.625, 0.25, 0.625, 0.25, 0.375, 0.25, 0.625, 0.25, 0.625, 0.25, 0.375, 0.25, 0.375, 0.25, 0.375, 0.25, 0.625, 0.25, 0.625, 0.25, 0.625, 0.25, 0.625, 0.25, 0.625, 0.25, 0.625, 0.25, 0.625, 0.25, 0.625, 0.25, 0.625, 0.25, 0.625, 0.25, 0.625, 0.25, 0.625, 0.25, 0.625, 0.25, 0.625, 0.25, 0.625, 0.25, 0.375, 0.25, 0.625, 0.25, 0.625, 0.25, 0.625, 0.25, 0.375, 0.25, 0.375, 0.25, 0.625, 0.25, 0.375, 0.25, 0.375, 0.25, 0.375, 0.25, 0.625, 0.25, 0.625, 0.25, 0.375, 0.25, 0.375, 0.25, 0.625, 0.25, 0.625, 0.25, 0.625, 0.25, 0.375, 0.25, 0.375, 0.25, 0.375, 0.25, 0.375, 0.25, 0.375, 0.25, 0.375, 0.25, 0.375, 0.25, 0.625, 0.25, 0.625, 0.25, 0.625, 0.25, 0.625, 0.25, 0.625, 0.25, 0.625, 0.25, 0.375, 0.25, 0.375, 0.25, 0.625, 0.25, 0.625, 0.25, 0.375, 0.25, 0.625, 0.25, 0.625, 0.25, 0.375, 0.25, 0.625, 0.7457, 0.875, 0.7457, 0.875, 0.7457, 0.875, 0.75, 0.875, 0.75, 0.625, 0.75, 0.375, 0.25, 0.625, 0.25, 0.625, 0.25, 0.375, 0.25, 0.625, 0.25, 0.375, 0.25, 0.375, 0.25, 0.625, 0.25, 0.625, 0.25, 0.625, 0.25, 0.625, 0.25, 0.625, 0.25, 0.625, 0.25, 0.625, 0.25, 0.625, 0.25, 0.625, 0.25, 0.375, 0.25, 0.625, 0.25, 0.625, 0.25, 0.375, 0.25, 0.375, 0.25, 0.625, 0.25, 0.625, 0.25, 0.375, 0.25, 0.375, 0.25, 0.625, 0.25, 0.625, 0.25, 0.375, 0.25, 0.375, 0.25, 0.375, 0.25, 0.375, 0.25, 0.375, 0.25, 0.375, 0.25, 0.625, 0.25, 0.625, 0.25, 0.375, 0.25, 0.625, 0.25, 0.375, 0.25, 0.375, 0.25, 0.625, 0.25, 0.375, 0.25, 0.375, 0.25, 0.375, 0.25, 0.375, 0.25, 0.625, 0.25, 0.625, 0.25, 0.625, 0.25, 0.625, 0.25, 0.625, 0.25, 0.375, 0.25, 0.375, 0.25, 0.625, 0.25, 0.625, 0.25, 0.375, 0.25, 0.375, 0.25, 0.625, 0.25, 0.375, 0.25, 0.375, 0.25, 0.375, 0.25, 0.375, 0.25, 0.625, 0.25, 0.625, 0.25, 0.625, 0.25, 0.625, 0.25, 0.375, 0.25, 0.375, 0.25, 0.375, 0.25, 0.375, 0.25, 0.625, 0.25, 0.625, 0.25, 0.625, 0.25, 0.625, 0.25, 0.625, 0.25, 0.375, 0.25, 0.375, 0.25, 0.625, 0.25, 0.375, 0.25, 0.375, 0.25, 0.375, 0.25, 0.375, 0.25, 0.375, 0.25, 0.375, 0.25, 0.375, 0.25, 0.375, 0.25, 0.375, 0.25, 0.625, 0.25, 0.625, 0.25, 0.375, 0.25, 0.625, 0.25, 0.625, 0.25, 0.625, 0.25, 0.625, 0.25, 0.625, 0.25, 0.375, 0.25, 0.375, 0.25, 0.625, 0.25, 0.375, 0.25, 0.625, 0.25, 0.625, 0.25, 0.375, 0.25, 0.625, 0.25, 0.625, 0.25, 0.625, 0.25, 0.625, 0.25, 0.625, 0.25, 0.375, 0.25, 0.375, 0.25, 0.625, 0.25, 0.375, 0.25, 0.375, 0.25, 0.375, 0.25, 0.375, 0.25, 0.375, 0.25, 0.375, 0.25, 0.375, 0.25, 0.375, 0.25, 0.375, 0.25, 0.625, 0.25, 0.625, 0.25, 0.375, 0.25, 0.625, 0.25, 0.625, 0.25, 0.625, 0.25, 0.625, 0.25, 0.625, 0.25, 0.375, 0.25, 0.375, 0.25, 0.625, 0.25, 0.375, 0.25, 0.625, 0.25, 0.625, 0.25, 0.375, 0.25, 0.625, 0.25, 0.625, 0.25, 0.625, 0.25, 0.625, 0.25, 0.375, 0.25, 0.625, 0.25, 0.625, 0.25, 0.375, 0.25, 0.375, 0.25, 0.375, 0.25, 0.375, 0.25, 0.375, 0.25, 0.125, 0.75, 0.125, 0.75, 0.125, 0.75, 0.125, 0.75, 0.875, 0.75, 0.875, 0.75, 0.875, 0.75, 0.875, 0.75, 0.375, 1.0, 0.625, 1.0, 0.625, 1.0, 0.375, 1.0, 0.625, 1.0, 0.375, 1.0, 0.375, 1.0, 0.625, 1.0, 0.375, 1.0, 0.625, 1.0, 0.625, 1.0, 0.375, 1.0, 0.125, 0.75, 0.125, 0.75, 0.125, 0.75, 0.125, 0.75, 0.625, 1.0, 0.375, 1.0, 0.375, 1.0, 0.625, 1.0, 0.625, 1.0, 0.375, 1.0, 0.375, 1.0, 0.625, 1.0, 0.375, 1.0, 0.625, 1.0, 0.625, 1.0, 0.375, 1.0, 0.625, 1.0, 0.375, 1.0, 0.375, 1.0, 0.625, 1.0, 0.125, 0.75, 0.125, 0.75, 0.125, 0.75, 0.125, 0.75, 0.875, 0.75, 0.875, 0.75, 0.875, 0.75, 0.875, 0.75, 0.375, 1.0, 0.625, 1.0, 0.625, 1.0, 0.375, 1.0, 0.125, 0.75, 0.125, 0.75, 0.125, 0.75, 0.125, 0.75, 0.125, 0.75, 0.125, 0.75, 0.125, 0.75, 0.125, 0.75, 0.875, 0.75, 0.875, 0.75, 0.875, 0.75, 0.875, 0.75, 0.875, 0.75, 0.875, 0.75, 0.875, 0.75, 0.875, 0.75, 0.125, 0.75, 0.125, 0.75, 0.125, 0.75, 0.125, 0.75, 0.375, 1.0, 0.625, 1.0, 0.625, 1.0, 0.375, 1.0, 0.625, 1.0, 0.375, 1.0, 0.375, 1.0, 0.625, 1.0, 0.375, 1.0, 0.625, 1.0, 0.625, 1.0, 0.375, 1.0, 0.375, 1.0, 0.625, 1.0, 0.625, 1.0, 0.375, 1.0, 0.875, 0.75, 0.875, 0.75, 0.875, 0.75, 0.875, 0.75, 0.875, 0.75, 0.875, 0.75, 0.875, 0.75, 0.875, 0.75, 0.375, 1.0, 0.625, 1.0, 0.625, 1.0, 0.375, 1.0, 0.125, 0.75, 0.125, 0.75, 0.125, 0.75, 0.125, 0.75, 0.375, 1.0, 0.625, 1.0, 0.625, 1.0, 0.375, 1.0, 0.875, 0.75, 0.875, 0.75, 0.875, 0.75, 0.875, 0.75, 0.875, 0.75, 0.875, 0.75, 0.875, 0.75, 0.875, 0.75, 0.625, 1.0, 0.375, 1.0, 0.375, 1.0, 0.625, 1.0, 0.125, 0.75, 0.125, 0.75, 0.125, 0.75, 0.125, 0.75, 0.375, 1.0, 0.625, 1.0, 0.625, 1.0, 0.375, 1.0, 0.875, 0.75, 0.875, 0.75, 0.875, 0.75, 0.875, 0.75, 0.875, 0.75, 0.875, 0.75, 0.875, 0.75, 0.875, 0.75, 0.125, 0.75, 0.125, 0.75, 0.125, 0.75, 0.125, 0.75, 0.875, 0.75, 0.875, 0.75, 0.875, 0.75, 0.875, 0.75, 0.625, 1.0, 0.375, 1.0, 0.375, 1.0, 0.625, 1.0, 0.125, 0.75, 0.125, 0.75, 0.125, 0.75, 0.125, 0.75, 0.875, 0.75, 0.875, 0.75, 0.875, 0.75, 0.875, 0.75, 0.375, 1.0, 0.625, 1.0, 0.625, 1.0, 0.375, 1.0, 0.875, 0.75, 0.875, 0.75, 0.875, 0.75, 0.875, 0.75, 0.125, 0.75, 0.125, 0.75, 0.125, 0.75, 0.125, 0.75, 0.125, 0.75, 0.125, 0.75, 0.125, 0.75, 0.125, 0.75, 0.625, 1.0, 0.375, 1.0, 0.375, 1.0, 0.625, 1.0, 0.625, 1.0, 0.375, 1.0, 0.375, 1.0, 0.625, 1.0, 0.375, 1.0, 0.625, 1.0, 0.625, 1.0, 0.375, 1.0, 0.125, 0.75, 0.125, 0.75, 0.125, 0.75, 0.125, 0.75, 0.875, 0.75, 0.875, 0.75, 0.875, 0.75, 0.875, 0.75, 0.375, 1.0, 0.625, 1.0, 0.625, 1.0, 0.375, 1.0, 0.375, 1.0, 0.625, 1.0, 0.625, 1.0, 0.375, 1.0, 0.625, 1.0, 0.375, 1.0, 0.375, 1.0, 0.625, 1.0, 0.875, 0.75, 0.875, 0.75, 0.875, 0.75, 0.875, 0.75, 0.625, 1.0, 0.375, 1.0, 0.375, 1.0, 0.625, 1.0, 0.125, 0.75, 0.125, 0.75, 0.125, 0.75, 0.125, 0.75, 0.375, 1.0, 0.625, 1.0, 0.625, 1.0, 0.375, 1.0, 0.625, 1.0, 0.375, 1.0, 0.375, 1.0, 0.625, 1.0, 0.375, 0.25, 0.625, 0.25, 0.625, 0.25, 0.375, 0.25, 0.625, 0.25, 0.375, 0.25, 0.375, 0.25, 0.625, 0.25, 0.375, 0.25, 0.625, 0.25, 0.625, 0.25, 0.375, 0.25, 0.625, 0.25, 0.625, 0.25, 0.625, 0.25, 0.625, 0.25, 0.625, 1.0, 0.375, 1.0, 0.375, 1.0, 0.625, 1.0, 0.375, 1.0, 0.625, 1.0, 0.625, 1.0, 0.375, 1.0, 0.125, 0.75, 0.125, 0.75, 0.125, 0.75, 0.125, 0.75, 0.875, 0.75, 0.875, 0.75, 0.875, 0.75, 0.875, 0.75, 0.375, 1.0, 0.625, 1.0, 0.625, 1.0, 0.375, 1.0, 0.125, 0.75, 0.125, 0.75, 0.125, 0.75, 0.125, 0.75, 0.875, 0.75, 0.875, 0.75, 0.875, 0.75, 0.875, 0.75, 0.625, 1.0, 0.375, 1.0, 0.375, 1.0, 0.625, 1.0, 0.625, 1.0, 0.375, 1.0, 0.375, 1.0, 0.625, 1.0, 0.125, 0.75, 0.125, 0.75, 0.125, 0.75, 0.125, 0.75, 0.875, 0.75, 0.875, 0.75, 0.875, 0.75, 0.875, 0.75, 0.375, 1.0, 0.625, 1.0, 0.625, 1.0, 0.375, 1.0, 0.375, 1.0, 0.625, 1.0, 0.625, 1.0, 0.375, 1.0, 0.125, 0.75, 0.125, 0.75, 0.125, 0.75, 0.125, 0.75, 0.875, 0.75, 0.875, 0.75, 0.875, 0.75, 0.875, 0.75, 0.625, 1.0, 0.375, 1.0, 0.375, 1.0, 0.625, 1.0, 0.375, 1.0, 0.625, 1.0, 0.625, 1.0, 0.375, 1.0, 0.125, 0.75, 0.125, 0.75, 0.125, 0.75, 0.125, 0.75, 0.875, 0.75, 0.875, 0.75, 0.875, 0.75, 0.875, 0.75, 0.625, 1.0, 0.375, 1.0, 0.375, 1.0, 0.625, 1.0, 0.875, 0.75, 0.875, 0.75, 0.875, 0.75, 0.875, 0.75, 0.375, 1.0, 0.625, 1.0, 0.625, 1.0, 0.375, 1.0, 0.625, 1.0, 0.375, 1.0, 0.375, 1.0, 0.625, 1.0, 0.125, 0.75, 0.125, 0.75, 0.125, 0.75, 0.125, 0.75, 0.375, 1.0, 0.625, 1.0, 0.625, 1.0, 0.375, 1.0, 0.625, 1.0, 0.375, 1.0, 0.375, 1.0, 0.625, 1.0, 0.125, 0.75, 0.125, 0.75, 0.125, 0.75, 0.125, 0.75, 0.375, 1.0, 0.625, 1.0, 0.625, 1.0, 0.375, 1.0, 0.625, 1.0, 0.375, 1.0, 0.375, 1.0, 0.625, 1.0, 0.125, 0.75, 0.125, 0.75, 0.125, 0.75, 0.125, 0.75, 0.625, 1.0, 0.375, 1.0, 0.375, 1.0, 0.625, 1.0, 0.875, 0.75, 0.875, 0.75, 0.875, 0.75, 0.875, 0.75, 0.375, 0.25, 0.625, 0.25, 0.625, 0.25, 0.375, 0.25, 0.625, 0.25, 0.625, 0.25, 0.625, 0.25, 0.625, 0.25, 0.625, 0.25, 0.375, 0.25, 0.375, 0.25, 0.625, 0.25, 0.375, 0.25, 0.375, 0.25, 0.375, 0.25, 0.375, 0.25, 0.625, 0.25, 0.625, 0.25, 0.625, 0.25, 0.625, 0.25, 0.375, 0.25, 0.375, 0.25, 0.375, 0.25, 0.375, 0.25, 0.375, 0.25, 0.375, 0.25, 0.375, 0.25, 0.375, 0.25, 0.625, 0.25, 0.625, 0.25, 0.625, 0.25, 0.625, 0.25, 0.625, 0.25, 0.375, 0.25, 0.375, 0.25, 0.625, 0.25, 0.375, 0.25, 0.625, 0.25, 0.625, 0.25, 0.375, 0.25, 0.375, 0.25, 0.375, 0.25, 0.375, 0.25, 0.375, 0.25, 0.625, 0.25, 0.625, 0.25, 0.625, 0.25, 0.625, 0.25, 0.625, 0.25, 0.375, 0.25, 0.375, 0.25, 0.625, 0.25, 0.375, 0.25, 0.625, 0.25, 0.625, 0.25, 0.375, 0.25, 0.375, 0.25, 0.375, 0.25, 0.375, 0.25, 0.375, 0.25, 0.625, 0.25, 0.375, 0.25, 0.375, 0.25, 0.625, 0.25, 0.375, 0.25, 0.375, 0.25, 0.625, 0.25, 0.625, 0.25, 0.625, 0.25, 0.625, 0.25, 0.625, 0.25, 0.625, 0.25, 0.375, 0.25, 0.625, 0.25, 0.625, 0.25, 0.375, 0.25, 0.625, 0.25, 0.375, 0.25, 0.375, 0.25, 0.625, 0.25, 0.375, 0.25, 0.625, 0.25, 0.625, 0.25, 0.375, 0.25, 0.625, 0.25, 0.375, 0.25, 0.375, 0.25, 0.625, 0.25, 0.375, 0.25, 0.625, 0.25, 0.625, 0.25, 0.375, 0.25, 0.375, 0.25, 0.375, 0.25, 0.375, 0.25, 0.375, 0.25, 0.375, 0.25, 0.625, 0.25, 0.625, 0.25, 0.375, 0.25, 0.375, 0.25, 0.625, 0.25, 0.625, 0.25, 0.375, 0.25, 0.625, 0.25, 0.625, 0.25, 0.625, 0.25, 0.625, 0.25, 0.625, 0.25, 0.375, 0.25, 0.375, 0.25, 0.625, 0.25, 0.375, 0.25, 0.375, 0.25, 0.375, 0.25, 0.375, 0.25, 0.625, 0.25, 0.375, 0.25, 0.375, 0.25, 0.625, 0.25, 0.375, 0.25, 0.625, 0.25, 0.625, 0.25, 0.375, 0.25, 0.625, 0.25, 0.625, 0.25, 0.625, 0.25, 0.625, 0.25, 0.625, 0.25, 0.375, 0.25, 0.375, 0.25, 0.625, 0.25, 0.375, 0.25, 0.375, 0.25, 0.375, 0.25, 0.375, 0.25, 0.625, 0.25, 0.375, 0.25, 0.375, 0.25, 0.625, 0.25, 0.625, 0.25, 0.625, 0.25, 0.625, 0.25, 0.625, 0.25, 0.625, 0.25, 0.375, 0.25, 0.375, 0.25, 0.625, 0.25, 0.625, 0.25, 0.625, 0.25, 0.625, 0.25, 0.625, 0.25, 0.375, 0.25, 0.625, 0.25, 0.625, 0.25, 0.375, 0.25, 0.375, 0.25, 0.375, 0.25, 0.375, 0.25, 0.375, 0.25, 0.625, 0.25, 0.375, 0.25, 0.375, 0.25, 0.625, 0.25, 0.375, 0.25, 0.625, 0.25, 0.625, 0.25, 0.375, 0.25, 0.625, 0.25, 0.625, 0.25, 0.625, 0.25, 0.625, 0.25, 0.375, 0.25, 0.375, 0.25, 0.375, 0.25, 0.375, 0.25, 0.625, 0.25, 0.375, 0.25, 0.375, 0.25, 0.625, 0.25, 0.375, 0.25, 0.375, 0.25, 0.375, 0.25, 0.375, 0.25, 0.375, 0.25, 0.625, 0.25, 0.625, 0.25, 0.375, 0.25, 0.625, 0.25, 0.625, 0.25, 0.625, 0.25, 0.625, 0.25, 0.375, 0.25, 0.625, 0.25, 0.625, 0.25, 0.375, 0.25, 0.375, 0.25, 0.625, 0.25, 0.625, 0.25, 0.375, 0.25, 0.375, 0.25, 0.375, 0.25, 0.375, 0.25, 0.375, 0.25, 0.625, 0.25, 0.625, 0.25, 0.625, 0.25, 0.625, 0.25, 0.625, 0.25, 0.625, 0.25, 0.625, 0.25, 0.625, 0.25, 0.375, 0.25, 0.375, 0.25, 0.375, 0.25, 0.375, 0.25, 0.625, 0.25, 0.375, 0.25, 0.375, 0.25, 0.625, 0.25, 0.375, 0.25, 0.625, 0.25, 0.625, 0.25, 0.375, 0.25, 0.625, 0.25, 0.375, 0.25, 0.375, 0.25, 0.625, 0.25, 0.625, 0.25, 0.625, 0.25, 0.625, 0.25, 0.625, 0.25, 0.625, 0.25, 0.375, 0.25, 0.375, 0.25, 0.625, 0.25, 0.375, 0.25, 0.375, 0.25, 0.375, 0.25, 0.375, 0.25, 0.625, 0.25, 0.375, 0.25, 0.375, 0.25, 0.625, 0.25, 0.625, 0.25, 0.625, 0.25, 0.625, 0.25, 0.625, 0.25, 0.375, 0.25, 0.625, 0.25, 0.625, 0.25, 0.375, 0.25, 0.375, 0.25, 0.375, 0.25, 0.375, 0.25, 0.375, 0.25, 0.625, 0.25, 0.375, 0.25, 0.375, 0.25, 0.625, 0.25, 0.375, 0.25, 0.375, 0.25, 0.375, 0.25, 0.375, 0.25, 0.625, 0.25, 0.625, 0.25, 0.625, 0.25, 0.625, 0.25, 0.625, 0.25, 0.375, 0.25, 0.375, 0.25, 0.625, 0.25, 0.375, 1.0, 0.625, 1.0, 0.625, 1.0, 0.375, 1.0, 0.625, 1.0, 0.375, 1.0, 0.375, 1.0, 0.625, 1.0, 0.875, 0.75, 0.875, 0.75, 0.875, 0.75, 0.875, 0.75, 0.375, 1.0, 0.625, 1.0, 0.625, 1.0, 0.375, 1.0, 0.125, 0.75, 0.125, 0.75, 0.125, 0.75, 0.125, 0.75, 0.625, 1.0, 0.375, 1.0, 0.375, 1.0, 0.625, 1.0, 0.875, 0.75, 0.875, 0.75, 0.875, 0.75, 0.875, 0.75, 0.375, 1.0, 0.625, 1.0, 0.625, 1.0, 0.375, 1.0, 0.625, 1.0, 0.375, 1.0, 0.375, 1.0, 0.625, 1.0, 0.625, 1.0, 0.375, 1.0, 0.375, 1.0, 0.625, 1.0, 0.125, 0.75, 0.125, 0.75, 0.125, 0.75, 0.125, 0.75, 0.375, 1.0, 0.625, 1.0, 0.625, 1.0, 0.375, 1.0, 0.125, 0.75, 0.125, 0.75, 0.125, 0.75, 0.125, 0.75, 0.375, 1.0, 0.625, 1.0, 0.625, 1.0, 0.375, 1.0, 0.875, 0.75, 0.875, 0.75, 0.875, 0.75, 0.875, 0.75, 0.125, 0.75, 0.125, 0.75, 0.125, 0.75, 0.125, 0.75, 0.125, 0.75, 0.125, 0.75, 0.125, 0.75, 0.125, 0.75, 0.625, 1.0, 0.375, 1.0, 0.375, 1.0, 0.625, 1.0, 0.375, 1.0, 0.625, 1.0, 0.625, 1.0, 0.375, 1.0, 0.875, 0.75, 0.875, 0.75, 0.875, 0.75, 0.875, 0.75, 0.625, 1.0, 0.375, 1.0, 0.375, 1.0, 0.625, 1.0, 0.625, 1.0, 0.375, 1.0, 0.375, 1.0, 0.625, 1.0, 0.625, 1.0, 0.375, 1.0, 0.375, 1.0, 0.625, 1.0, 0.125, 0.75, 0.125, 0.75, 0.125, 0.75, 0.125, 0.75, 0.125, 0.75, 0.125, 0.75, 0.125, 0.75, 0.125, 0.75, 0.375, 1.0, 0.625, 1.0, 0.625, 1.0, 0.375, 1.0, 0.625, 1.0, 0.375, 1.0, 0.375, 1.0, 0.625, 1.0, 0.875, 0.75, 0.875, 0.75, 0.875, 0.75, 0.875, 0.75, 0.875, 0.75, 0.875, 0.75, 0.875, 0.75, 0.875, 0.75, 0.625, 1.0, 0.375, 1.0, 0.375, 1.0, 0.625, 1.0, 0.125, 0.75, 0.125, 0.75, 0.125, 0.75, 0.125, 0.75, 0.875, 0.75, 0.875, 0.75, 0.875, 0.75, 0.875, 0.75, 0.625, 1.0, 0.375, 1.0, 0.375, 1.0, 0.625, 1.0, 0.375, 1.0, 0.625, 1.0, 0.625, 1.0, 0.375, 1.0, 0.875, 0.75, 0.875, 0.75, 0.875, 0.75, 0.875, 0.75, 0.125, 0.75, 0.125, 0.75, 0.125, 0.75, 0.125, 0.75, 0.375, 1.0, 0.625, 1.0, 0.625, 1.0, 0.375, 1.0, 0.625, 1.0, 0.375, 1.0, 0.375, 1.0, 0.625, 1.0, 0.375, 1.0, 0.625, 1.0, 0.625, 1.0, 0.375, 1.0, 0.875, 0.75, 0.875, 0.75, 0.875, 0.75, 0.875, 0.75, 0.875, 0.75, 0.875, 0.75, 0.875, 0.75, 0.875, 0.75, 0.125, 0.75, 0.125, 0.75, 0.125, 0.75, 0.125, 0.75, 0.625, 1.0, 0.375, 1.0, 0.375, 1.0, 0.625, 1.0, 0.375, 1.0, 0.625, 1.0, 0.625, 1.0, 0.375, 1.0, 0.375, 1.0, 0.625, 1.0, 0.625, 1.0, 0.375, 1.0, 0.125, 0.75, 0.125, 0.75, 0.125, 0.75, 0.125, 0.75, 0.875, 0.75, 0.875, 0.75, 0.875, 0.75, 0.875, 0.75, 0.375, 1.0, 0.625, 1.0, 0.625, 1.0, 0.375, 1.0, 0.625, 1.0, 0.375, 1.0, 0.375, 1.0, 0.625, 1.0, 0.375, 1.0, 0.625, 1.0, 0.625, 1.0, 0.375, 1.0, 0.125, 0.75, 0.125, 0.75, 0.125, 0.75, 0.125, 0.75, 0.875, 0.75, 0.875, 0.75, 0.875, 0.75, 0.875, 0.75, 0.375, 1.0, 0.625, 1.0, 0.625, 1.0, 0.375, 1.0, 0.875, 0.75, 0.875, 0.75, 0.875, 0.75, 0.875, 0.75, 0.125, 0.75, 0.125, 0.75, 0.125, 0.75, 0.125, 0.75, 0.625, 1.0, 0.375, 1.0, 0.375, 1.0, 0.625, 1.0, 0.625, 1.0, 0.375, 1.0, 0.375, 1.0, 0.625, 1.0, 0.125, 0.75, 0.125, 0.75, 0.125, 0.75, 0.125, 0.75, 0.875, 0.75, 0.875, 0.75, 0.875, 0.75, 0.875, 0.75, 0.375, 1.0, 0.625, 1.0, 0.625, 1.0, 0.375, 1.0, 0.125, 0.75, 0.125, 0.75, 0.125, 0.75, 0.125, 0.75, 0.125, 0.75, 0.125, 0.75, 0.125, 0.75, 0.125, 0.75, 0.625, 1.0, 0.375, 1.0, 0.375, 1.0, 0.625, 1.0, 0.375, 1.0, 0.625, 1.0, 0.625, 1.0, 0.375, 1.0, 0.625, 1.0, 0.375, 1.0, 0.375, 1.0, 0.625, 1.0, 0.375, 1.0, 0.625, 1.0, 0.625, 1.0, 0.375, 1.0, 0.875, 0.75, 0.875, 0.75, 0.875, 0.75, 0.875, 0.75, 0.375, 1.0, 0.625, 1.0, 0.625, 1.0, 0.375, 1.0, 0.875, 0.75, 0.875, 0.75, 0.875, 0.75, 0.875, 0.75, 0.625, 1.0, 0.375, 1.0, 0.375, 1.0, 0.625, 1.0, 0.125, 0.75, 0.125, 0.75, 0.125, 0.75, 0.125, 0.75, 0.375, 0.25, 0.375, 0.25, 0.375, 0.25, 0.375, 0.25, 0.625, 0.25, 0.625, 0.25, 0.625, 0.25, 0.625, 0.25, 0.375, 0.25, 0.625, 0.25, 0.625, 0.25, 0.375, 0.25, 0.375, 0.25, 0.625, 0.25, 0.625, 0.25, 0.375, 0.25, 0.625, 0.25, 0.375, 0.25, 0.375, 0.25, 0.625, 0.25, 0.375, 0.25, 0.625, 0.25, 0.625, 0.25, 0.375, 0.25, 0.625, 0.25, 0.625, 0.25, 0.625, 0.25, 0.625, 0.25, 0.375, 0.25, 0.375, 0.25, 0.375, 0.25, 0.375, 0.25, 0.625, 0.25, 0.375, 0.25, 0.375, 0.25, 0.625, 0.25, 0.625, 0.25, 0.375, 0.25, 0.375, 0.25, 0.625, 0.25, 0.625, 0.25, 0.625, 0.25, 0.625, 0.25, 0.625, 0.25, 0.375, 0.25, 0.375, 0.25, 0.375, 0.25, 0.375, 0.25, 0.625, 0.25, 0.375, 0.25, 0.375, 0.25, 0.625, 0.25, 0.375, 0.25, 0.625, 0.25, 0.625, 0.25, 0.375, 0.25, 0.375, 0.25, 0.375, 0.25, 0.375, 0.25, 0.375, 0.25, 0.625, 0.25, 0.625, 0.25, 0.625, 0.25, 0.625, 0.25, 0.375, 0.25, 0.625, 0.25, 0.625, 0.25, 0.375, 0.25, 0.375, 0.25, 0.375, 0.25, 0.375, 0.25, 0.375, 0.25, 0.625, 0.25, 0.375, 0.25, 0.375, 0.25, 0.625, 0.25, 0.375, 0.25, 0.625, 0.25, 0.625, 0.25, 0.375, 0.25, 0.375, 1.0, 0.625, 1.0, 0.625, 1.0, 0.375, 1.0, 0.875, 0.75, 0.875, 0.75, 0.875, 0.75, 0.875, 0.75, 0.125, 0.75, 0.125, 0.75, 0.125, 0.75, 0.125, 0.75, 0.625, 1.0, 0.375, 1.0, 0.375, 1.0, 0.625, 1.0, 0.625, 1.0, 0.375, 1.0, 0.375, 1.0, 0.625, 1.0, 0.625, 1.0, 0.375, 1.0, 0.375, 1.0, 0.625, 1.0, 0.875, 0.75, 0.875, 0.75, 0.875, 0.75, 0.875, 0.75, 0.125, 0.75, 0.125, 0.75, 0.125, 0.75, 0.125, 0.75, 0.125, 0.75, 0.125, 0.75, 0.125, 0.75, 0.125, 0.75, 0.875, 0.75, 0.875, 0.75, 0.875, 0.75, 0.875, 0.75, 0.625, 1.0, 0.375, 1.0, 0.375, 1.0, 0.625, 1.0, 0.375, 1.0, 0.625, 1.0, 0.625, 1.0, 0.375, 1.0, 0.375, 1.0, 0.625, 1.0, 0.625, 1.0, 0.375, 1.0, 0.375, 1.0, 0.625, 1.0, 0.625, 1.0, 0.375, 1.0, 0.125, 0.75, 0.125, 0.75, 0.125, 0.75, 0.125, 0.75, 0.125, 0.75, 0.125, 0.75, 0.125, 0.75, 0.125, 0.75, 0.125, 0.75, 0.125, 0.75, 0.125, 0.75, 0.125, 0.75, 0.625, 1.0, 0.375, 1.0, 0.375, 1.0, 0.625, 1.0, 0.375, 1.0, 0.625, 1.0, 0.625, 1.0, 0.375, 1.0, 0.875, 0.75, 0.875, 0.75, 0.875, 0.75, 0.875, 0.75, 0.625, 1.0, 0.375, 1.0, 0.375, 1.0, 0.625, 1.0, 0.875, 0.75, 0.875, 0.75, 0.875, 0.75, 0.875, 0.75, 0.375, 1.0, 0.625, 1.0, 0.625, 1.0, 0.375, 1.0, 0.875, 0.75, 0.875, 0.75, 0.875, 0.75, 0.875, 0.75, 0.625, 0.25, 0.625, 0.25, 0.625, 0.25, 0.625, 0.25, 0.375, 0.25, 0.375, 0.25, 0.375, 0.25, 0.375, 0.25, 0.625, 0.25, 0.375, 0.25, 0.375, 0.25, 0.625, 0.25, 0.375, 0.25, 0.625, 0.25, 0.625, 0.25, 0.375, 0.25, 0.625, 0.25, 0.375, 0.25, 0.375, 0.25, 0.625, 0.25, 0.375, 0.25, 0.375, 0.25, 0.375, 0.25, 0.375, 0.25, 0.375, 0.25, 0.625, 0.25, 0.625, 0.25, 0.375, 0.25, 0.625, 0.25, 0.375, 0.25, 0.375, 0.25, 0.625, 0.25, 0.625, 0.25, 0.375, 0.25, 0.375, 0.25, 0.625, 0.25, 0.375, 0.25, 0.375, 0.25, 0.375, 0.25, 0.375, 0.25, 0.625, 0.25, 0.625, 0.25, 0.625, 0.25, 0.625, 0.25, 0.625, 0.25, 0.625, 0.25, 0.625, 0.25, 0.625, 0.25, 0.375, 0.25, 0.625, 0.25, 0.625, 0.25, 0.375, 0.25, 0.625, 0.25, 0.625, 0.25, 0.625, 0.25, 0.625, 0.25, 0.375, 0.25, 0.375, 0.25, 0.375, 0.25, 0.375, 0.25, 0.625, 0.25, 0.375, 0.25, 0.375, 0.25, 0.625, 0.25, 0.375, 0.25, 0.625, 0.25, 0.625, 0.25, 0.375, 0.25, 0.625, 0.25, 0.375, 0.25, 0.375, 0.25, 0.625, 0.25, 0.375, 0.25, 0.625, 0.25, 0.625, 0.25, 0.375, 0.25, 0.375, 0.25, 0.375, 0.25, 0.375, 0.25, 0.375, 0.25, 0.375, 0.25, 0.375, 0.25, 0.375, 0.25, 0.375, 0.25, 0.625, 0.25, 0.375, 0.25, 0.375, 0.25, 0.625, 0.25, 0.375, 0.25, 0.625, 0.25, 0.625, 0.25, 0.375, 0.25, 0.625, 0.25, 0.625, 0.25, 0.625, 0.25, 0.625, 0.25, 0.375, 0.25, 0.625, 0.25, 0.625, 0.25, 0.375, 0.25, 0.625, 0.25, 0.625, 0.25, 0.625, 0.25, 0.625, 0.25, 0.375, 0.25, 0.625, 0.25, 0.625, 0.25, 0.375, 0.25, 0.375, 0.25, 0.375, 0.25, 0.375, 0.25, 0.375, 0.25, 0.625, 1.0, 0.375, 1.0, 0.375, 1.0, 0.625, 1.0, 0.125, 0.75, 0.125, 0.75, 0.125, 0.75, 0.125, 0.75, 0.375, 1.0, 0.625, 1.0, 0.625, 1.0, 0.375, 1.0, 0.875, 0.75, 0.875, 0.75, 0.875, 0.75, 0.875, 0.75, 0.875, 0.75, 0.875, 0.75, 0.625, 1.0, 0.625, 0.25, 0.625, 0.25, 0.875, 0.75, 0.125, 0.75, 0.125, 0.75, 0.375, 1.0, 0.375, 0.25, 0.375, 0.25, 0.125, 0.75, 0.375, 1.0, 0.625, 1.0, 0.625, 1.0, 0.625, 0.25, 0.375, 0.25, 0.375, 1.0, 0.625, 1.0, 0.375, 1.0, 0.375, 1.0, 0.375, 0.25, 0.625, 0.25, 0.625, 1.0, 0.375, 1.0, 0.625, 1.0, 0.625, 1.0, 0.375, 1.0, 0.625, 1.0, 0.375, 1.0, 0.375, 1.0, 0.625, 1.0, 0.875, 0.75, 0.875, 0.75, 0.875, 0.75, 0.875, 0.75, 0.125, 0.75, 0.125, 0.75, 0.125, 0.75, 0.125, 0.75, 0.375, 1.0, 0.625, 1.0, 0.625, 1.0, 0.375, 1.0, 0.125, 0.75, 0.125, 0.75, 0.125, 0.75, 0.125, 0.75, 0.625, 1.0, 0.375, 1.0, 0.375, 1.0, 0.625, 1.0, 0.375, 1.0, 0.625, 1.0, 0.625, 1.0, 0.375, 1.0, 0.375, 1.0, 0.625, 1.0, 0.625, 1.0, 0.375, 1.0, 0.625, 1.0, 0.375, 1.0, 0.375, 1.0, 0.625, 1.0, 0.375, 1.0, 0.625, 1.0, 0.625, 1.0, 0.375, 1.0, 0.875, 0.75, 0.875, 0.75, 0.875, 0.75, 0.875, 0.75, 0.625, 1.0, 0.375, 1.0, 0.375, 1.0, 0.625, 1.0, 0.375, 1.0, 0.625, 1.0, 0.625, 1.0, 0.375, 1.0, 0.875, 0.75, 0.875, 0.75, 0.875, 0.75, 0.875, 0.75, 0.125, 0.75, 0.125, 0.75, 0.125, 0.75, 0.125, 0.75, 0.125, 0.75, 0.125, 0.75, 0.125, 0.75, 0.125, 0.75, 0.875, 0.75, 0.875, 0.75, 0.875, 0.75, 0.875, 0.75, 0.625, 1.0, 0.375, 1.0, 0.375, 1.0, 0.625, 1.0, 0.375, 1.0, 0.625, 1.0, 0.625, 1.0, 0.375, 1.0, 0.625, 1.0, 0.375, 1.0, 0.375, 1.0, 0.625, 1.0, 0.625, 1.0, 0.375, 1.0, 0.375, 1.0, 0.625, 1.0, 0.125, 0.75, 0.125, 0.75, 0.125, 0.75, 0.125, 0.75, 0.875, 0.75, 0.875, 0.75, 0.875, 0.75, 0.875, 0.75, 0.875, 0.75, 0.875, 0.75, 0.875, 0.75, 0.875, 0.75, 0.125, 0.75, 0.125, 0.75, 0.125, 0.75, 0.125, 0.75, 0.625, 1.0, 0.375, 1.0, 0.375, 1.0, 0.625, 1.0, 0.375, 1.0, 0.625, 1.0, 0.625, 1.0, 0.375, 1.0, 0.625, 1.0, 0.375, 1.0, 0.375, 1.0, 0.625, 1.0, 0.125, 0.75, 0.125, 0.75, 0.125, 0.75, 0.125, 0.75, 0.875, 0.75, 0.875, 0.75, 0.875, 0.75, 0.875, 0.75, 0.625, 1.0, 0.375, 1.0, 0.375, 1.0, 0.625, 1.0, 0.625, 0.25, 0.375, 0.25, 0.375, 0.25, 0.625, 0.25, 0.375, 0.25, 0.375, 0.25, 0.375, 0.25, 0.375, 0.25, 0.625, 0.25, 0.625, 0.25, 0.625, 0.25, 0.625, 0.25, 0.625, 0.25, 0.625, 0.25, 0.625, 0.25, 0.625, 0.25, 0.625, 0.25, 0.375, 0.25, 0.375, 0.25, 0.625, 0.25, 0.625, 0.25, 0.625, 0.25, 0.625, 0.25, 0.625, 0.25, 0.375, 0.25, 0.625, 0.25, 0.625, 0.25, 0.375, 0.25, 0.625, 0.25, 0.375, 0.25, 0.375, 0.25, 0.625, 0.25, 0.375, 0.25, 0.625, 0.25, 0.625, 0.25, 0.375, 0.25, 0.625, 0.25, 0.625, 0.25, 0.625, 0.25, 0.625, 0.25, 0.375, 0.25, 0.375, 0.25, 0.375, 0.25, 0.375, 0.25, 0.625, 0.25, 0.375, 0.25, 0.375, 0.25, 0.625, 0.25, 0.375, 0.25, 0.625, 0.25, 0.625, 0.25, 0.375, 0.25, 0.375, 0.25, 0.375, 0.25, 0.375, 0.25, 0.375, 0.25, 0.625, 0.25, 0.375, 0.25, 0.375, 0.25, 0.625, 0.25, 0.375, 0.25, 0.625, 0.25, 0.625, 0.25, 0.375, 0.25, 0.375, 0.25, 0.625, 0.25, 0.625, 0.25, 0.375, 0.25, 0.625, 0.25, 0.375, 0.25, 0.375, 0.25, 0.625, 0.25, 0.375, 0.25, 0.375, 0.25, 0.375, 0.25, 0.375, 0.25, 0.625, 0.25, 0.625, 0.25, 0.625, 0.25, 0.625, 0.25, 0.375, 0.25, 0.625, 0.25, 0.625, 0.25, 0.375, 0.25, 0.375, 0.25, 0.375, 0.25, 0.375, 0.25, 0.375, 0.25, 0.625, 0.25, 0.625, 0.25, 0.625, 0.25, 0.625, 0.25, 0.625, 0.25, 0.375, 0.25, 0.375, 0.25, 0.625, 0.25])
me_cube.update()

# ---- objects
ob_circle_003 = bpy.data.objects.new('Circle.003', me_circle_003)
ob_circle_002 = bpy.data.objects.new('Circle.002', me_circle_002)
ob_cube = bpy.data.objects.new('Cube', me_cube)

# ---- transforms, parenting, visibility, modifiers, constraints
ob_circle_003.location = (3.449, 14.66, 1.377)
ob_circle_003.rotation_euler = (0.0, -0.0, 3.139)
ob_circle_003.scale = (0.3842, 0.3738, 0.3811)
_m = ob_circle_003.modifiers.new('Auto Smooth', 'NODES')
_m.node_group = ng_auto_smooth
_gi = [s.identifier for s in ng_auto_smooth.interface.items_tree if s.item_type == 'SOCKET' and s.in_out == 'INPUT']
_m[_gi[1]] = 0.5236  # Angle
ob_circle_002.location = (5.285, 14.56, 1.377)
ob_circle_002.rotation_euler = (0.0, -0.0, -0.002712)
ob_circle_002.scale = (0.3842, 0.3738, 0.3811)
_m = ob_circle_002.modifiers.new('Auto Smooth', 'NODES')
_m.node_group = ng_auto_smooth
_gi = [s.identifier for s in ng_auto_smooth.interface.items_tree if s.item_type == 'SOCKET' and s.in_out == 'INPUT']
_m[_gi[1]] = 0.5236  # Angle
ob_cube.location = (-11.91, 0.0, 2.329)
ob_cube.scale = (0.04583, 1.0, 2.192)

# ---- collection membership
col_collection.objects.link(ob_circle_003)
col_collection.objects.link(ob_circle_002)
col_collection.objects.link(ob_cube)

# ---- scene / render settings (as saved in the file)
scene.frame_start = 1; scene.frame_end = 250; scene.frame_set(1)
scene.render.engine = 'BLENDER_EEVEE_NEXT'
scene.cycles.sampling_pattern = 'TABULATED_SOBOL'
scene.cycles.use_light_tree = False
scene.view_settings.view_transform = 'Filmic'
bpy.context.view_layer.update()

# ---- added for rendering (the .blend has no active camera and no usable light): camera, sun
cam_auto = bpy.data.cameras.new('AutoCamera')
cam_auto.lens = 50.0
cam_auto.sensor_width = 36.0
cam_auto.clip_end = 2815.11
ob_auto_camera = bpy.data.objects.new('AutoCamera', cam_auto)
scene.collection.objects.link(ob_auto_camera)
ob_auto_camera.location = (161.817, -162.619, 130.654)
ob_auto_camera.rotation_euler = (1.09748, -7.21219e-08, 0.694738)
scene.camera = ob_auto_camera
light_auto_sun = bpy.data.lights.new('AutoSun', 'SUN')
light_auto_sun.energy = 3.0
light_auto_sun.angle = 0.0523599
ob_auto_sun = bpy.data.objects.new('AutoSun', light_auto_sun)
scene.collection.objects.link(ob_auto_sun)
ob_auto_sun.rotation_euler = (0.872665, 0.174533, 0.523599)
bpy.context.view_layer.update()
